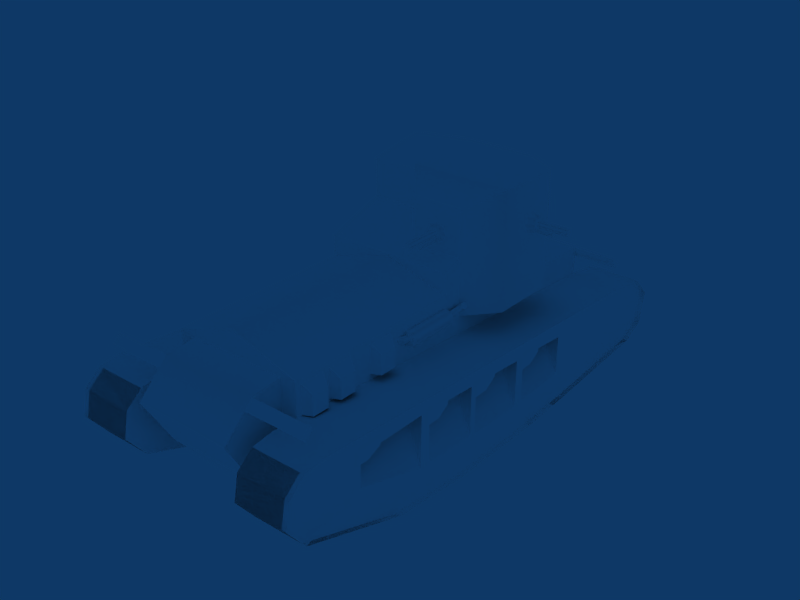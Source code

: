 # Source: MK_A_Whippet.blend  (saved by Blender 2.49.2; exported with 4.5.12 LTS)
import bpy
from mathutils import Matrix  # noqa: F401  (used for matrix-valued properties, if any)

bpy.ops.wm.read_factory_settings(use_empty=True)
scene = bpy.context.scene
scene.name = 'Scene'

# ---- collections
col_collection_1 = bpy.data.collections.new('Collection 1'); scene.collection.children.link(col_collection_1)

# ---- materials (node trees are filled in below, after node groups)
mat_default = bpy.data.materials.new('Default')
mat_default.alpha_threshold = 0.0
mat_default.diffuse_color = (1.0, 1.0, 1.0, 1.0)
mat_default.roughness = 0.5
mat_default.specular_intensity = 1.0

# ---- material node trees

# ---- world
world_world = bpy.data.worlds.new('World'); scene.world = world_world
world_world.color = (0.05656, 0.2208, 0.4)
world_world.use_sun_shadow = False
world_world.sun_shadow_jitter_overblur = 0.0
world_world.cycles.sampling_method = 'MANUAL'
world_world.cycles.sample_map_resolution = 256

# ---- meshes
me_tank = bpy.data.meshes.new('Tank')
me_tank.from_pydata([(-26.73, 82.3, 56.76), (-26.72, 9.32, 56.82), (-0.9162, 82.3, 64.62), (24.9, 82.3, 56.76), (-0.9162, 9.373, 64.62), (24.9, 9.373, 56.79), (-15.69, -58.09, 86.46), (-15.78, -58.07, 45.65), (13.4, -58.04, 45.65), (13.31, -58.04, 86.46), (-36.84, -11.0, 92.06), (-36.84, -11.0, 45.63), (-36.84, -37.32, 45.63), (-36.84, -37.32, 92.06), (-26.71, 1.358, 67.88), (-26.71, 1.234, 45.7), (-26.7, 1.313, 86.08), (-6.36, 1.356, 67.88), (-26.71, 1.358, 67.88), (-26.7, 1.313, 86.08), (-6.381, 1.313, 86.08), (-6.36, 1.356, 67.88), (-6.381, 1.313, 86.08), (3.378, -10.99, 92.06), (6.051, -14.39, 73.12), (24.93, -14.44, 73.14), (6.051, -14.39, 73.12), (6.042, -14.42, 88.32), (24.96, -14.45, 88.38), (13.4, -58.04, 45.65), (24.9, -42.74, 45.48), (24.9, -42.74, 90.6), (13.31, -58.04, 86.46), (24.96, -37.32, 92.06), (24.96, -14.45, 88.38), (6.042, -14.42, 88.32), (6.042, -14.42, 88.32), (6.146, -37.32, 92.06), (24.96, -37.32, 92.06), (13.31, -58.04, 86.46), (24.9, -42.74, 90.6), (24.96, -37.32, 92.06), (-15.69, -58.09, 86.46), (6.146, -37.32, 92.06), (-26.73, -76.03, 45.67), (-26.73, -76.03, 15.42), (24.9, -76.03, 15.42), (24.9, -76.03, 45.67), (-26.73, 82.3, 56.76), (-0.9162, 82.3, 64.62), (24.9, 82.3, 56.76), (24.9, 82.3, 15.42), (-26.73, 82.3, 15.42), (-36.84, -37.32, 92.06), (6.042, -14.42, 88.32), (6.042, -14.42, 92.16), (-20.66, 94.31, 22.38), (-20.66, 106.3, 42.67), (18.23, 106.3, 42.67), (18.23, 94.31, 22.38), (-20.66, 94.31, 54.58), (-20.66, 79.83, 55.99), (18.23, 79.83, 55.99), (18.23, 94.31, 54.58), (-20.66, 106.3, 42.67), (18.23, 106.3, 42.67), (-20.66, 79.83, 55.99), (-20.66, 94.31, 54.58), (-20.66, 106.3, 42.67), (-20.66, 79.83, 22.38), (-20.66, 94.31, 22.38), (18.23, 79.83, 22.38), (18.23, 94.31, 22.38), (18.23, 106.3, 42.67), (18.23, 79.83, 55.99), (18.23, 94.31, 54.58), (24.9, -42.74, 45.48), (24.9, -76.03, 45.67), (24.9, -76.03, 15.42), (24.96, -37.32, 92.06), (24.9, -42.74, 90.6), (24.9, -42.74, 45.48), (24.93, -14.44, 73.14), (24.96, -14.45, 88.38), (24.96, -37.32, 92.06), (24.9, -42.74, 45.48), (24.9, 9.373, 56.79), (24.9, 9.414, 65.2), (24.9, 9.373, 56.79), (24.9, 82.3, 56.76), (24.9, 82.3, 15.42), (24.39, 100.8, 43.02), (24.39, 107.2, 37.52), (24.39, 109.1, 27.74), (24.39, 101.4, 17.96), (24.39, 92.64, 44.27), (24.39, 57.7, 2.99), (24.39, 25.0, -0.06531), (24.39, -15.66, -0.1005), (24.39, -76.77, 33.86), (24.39, -87.01, 5.625), (24.39, -90.43, 31.86), (24.39, -98.32, 23.47), (24.39, -96.02, 10.79), (-26.67, -98.32, 23.47), (-26.67, -96.02, 10.79), (-26.67, -87.01, 5.625), (-26.67, -90.43, 31.86), (-26.67, -76.77, 33.86), (-26.67, 109.1, 27.74), (-26.67, 107.2, 37.52), (-26.67, 100.8, 43.02), (-26.67, 101.4, 17.96), (-26.67, 92.64, 44.27), (-26.67, 57.7, 2.99), (-26.67, 25.0, -0.06531), (-26.67, -15.66, -0.1005), (-15.78, -58.07, 45.65), (-15.69, -58.09, 86.46), (-36.84, -37.32, 92.06), (-26.73, -47.26, 45.67), (-36.84, -37.32, 45.63), (-15.78, -58.07, 45.65), (-26.73, -47.26, 45.67), (-26.73, -76.03, 45.67), (24.9, -76.03, 45.67), (24.9, -42.74, 45.48), (13.4, -58.04, 45.65), (-26.71, 9.414, 65.2), (-26.71, 1.358, 67.88), (-6.36, 1.356, 67.88), (24.9, 9.414, 65.2), (6.051, -14.39, 73.12), (24.93, -14.44, 73.14), (24.9, 9.373, 56.79), (-0.9162, 9.373, 64.62), (-26.71, 9.414, 65.2), (24.9, 9.414, 65.2), (-26.72, 9.32, 56.82), (-26.72, 9.32, 56.82), (-26.73, 82.3, 56.76), (-26.73, 82.3, 15.42), (-26.71, 1.358, 67.88), (-26.71, 9.414, 65.2), (-26.72, 9.32, 56.82), (-26.71, 1.234, 45.7), (-26.73, 82.3, 15.42), (-26.73, -47.26, 45.67), (-26.73, -76.03, 45.67), (-26.73, -76.03, 15.42), (-26.73, -76.03, 45.67), (41.5, 94.28, 54.53), (41.5, 93.09, 53.36), (41.5, 96.33, 50.07), (41.5, 97.52, 51.24), (-44.55, 94.28, 54.53), (-44.55, 97.52, 51.24), (-44.55, 96.33, 50.07), (-44.55, 93.09, 53.36), (-44.55, 93.09, 53.36), (-44.55, 96.33, 50.07), (41.5, 96.33, 50.07), (41.5, 93.09, 53.36), (-44.55, 94.28, 54.53), (-44.55, 93.09, 53.36), (41.5, 93.09, 53.36), (41.5, 94.28, 54.53), (-44.55, 97.52, 51.24), (-44.55, 94.28, 54.53), (41.5, 94.28, 54.53), (41.5, 97.52, 51.24), (-44.55, 96.33, 50.07), (-44.55, 97.52, 51.24), (41.5, 97.52, 51.24), (41.5, 96.33, 50.07), (41.5, -75.77, 45.44), (41.5, -79.01, 42.14), (41.5, -77.82, 40.97), (41.5, -74.58, 44.27), (-44.55, -75.77, 45.44), (-44.55, -74.58, 44.27), (-44.55, -77.82, 40.97), (-44.55, -79.01, 42.14), (-44.55, -74.58, 44.27), (41.5, -74.58, 44.27), (41.5, -77.82, 40.97), (-44.55, -77.82, 40.97), (-44.55, -75.77, 45.44), (41.5, -75.77, 45.44), (41.5, -74.58, 44.27), (-44.55, -74.58, 44.27), (-44.55, -79.01, 42.14), (41.5, -79.01, 42.14), (41.5, -75.77, 45.44), (-44.55, -75.77, 45.44), (-44.55, -77.82, 40.97), (41.5, -77.82, 40.97), (41.5, -79.01, 42.14), (-44.55, -79.01, 42.14), (-4.679, -66.85, 72.29), (-5.335, -66.85, 73.43), (-5.335, -55.51, 73.43), (-4.679, -55.51, 72.29), (-3.366, -66.85, 72.29), (-3.366, -55.51, 72.29), (-2.71, -66.85, 73.43), (-2.71, -55.51, 73.43), (-3.366, -66.85, 74.56), (-3.366, -55.51, 74.56), (-4.679, -66.85, 74.56), (-4.679, -55.51, 74.56), (-2.71, -66.85, 73.43), (-3.366, -66.85, 74.56), (-4.679, -66.85, 74.56), (-4.679, -66.85, 72.29), (-3.366, -66.85, 72.29), (-5.335, -66.85, 73.43), (-4.679, -72.69, 76.44), (-4.679, -55.51, 76.44), (-5.335, -55.51, 75.3), (-5.335, -72.69, 75.3), (-3.366, -72.69, 76.44), (-3.366, -55.51, 76.44), (-2.71, -72.69, 75.3), (-2.71, -55.51, 75.3), (-3.366, -72.69, 74.17), (-3.366, -55.51, 74.17), (-4.679, -72.69, 74.17), (-4.679, -55.51, 74.17), (-2.71, -72.69, 75.3), (-3.366, -72.69, 76.44), (-4.679, -72.69, 76.44), (-4.679, -72.69, 74.17), (-3.366, -72.69, 74.17), (-5.335, -72.69, 75.3), (-46.41, -25.83, 72.29), (-46.41, -25.18, 73.43), (-35.07, -25.21, 73.43), (-35.08, -25.86, 72.29), (-46.42, -27.15, 72.29), (-35.08, -27.18, 72.29), (-46.42, -27.8, 73.43), (-35.08, -27.83, 73.43), (-46.42, -27.15, 74.56), (-35.08, -27.18, 74.56), (-46.41, -25.83, 74.56), (-35.08, -25.86, 74.56), (-46.42, -27.8, 73.43), (-46.42, -27.15, 74.56), (-46.41, -25.83, 74.56), (-46.41, -25.83, 72.29), (-46.42, -27.15, 72.29), (-46.41, -25.18, 73.43), (-52.25, -25.82, 76.44), (-35.08, -25.86, 76.44), (-35.07, -25.21, 75.3), (-52.25, -25.16, 75.3), (-52.26, -27.13, 76.44), (-35.08, -27.18, 76.44), (-52.26, -27.79, 75.3), (-35.08, -27.83, 75.3), (-52.26, -27.13, 74.17), (-35.08, -27.18, 74.17), (-52.25, -25.82, 74.17), (-35.08, -25.86, 74.17), (-52.26, -27.79, 75.3), (-52.26, -27.13, 76.44), (-52.25, -25.82, 76.44), (-52.25, -25.82, 74.17), (-52.26, -27.13, 74.17), (-52.25, -25.16, 75.3), (-17.34, 12.05, 72.29), (-17.34, 0.7126, 72.29), (-18.0, 0.7126, 73.43), (-18.0, 12.05, 73.43), (-16.03, 12.05, 72.29), (-16.03, 0.7126, 72.29), (-15.37, 12.05, 73.43), (-15.37, 0.7126, 73.43), (-16.03, 12.05, 74.56), (-16.03, 0.7126, 74.56), (-17.34, 12.05, 74.56), (-17.34, 0.7126, 74.56), (-15.37, 12.05, 73.43), (-16.03, 12.05, 72.29), (-17.34, 12.05, 72.29), (-17.34, 12.05, 74.56), (-16.03, 12.05, 74.56), (-18.0, 12.05, 73.43), (-17.34, 17.89, 76.44), (-18.0, 17.89, 75.3), (-18.0, 0.7126, 75.3), (-17.34, 0.7126, 76.44), (-16.03, 17.89, 76.44), (-16.03, 0.7126, 76.44), (-15.37, 17.89, 75.3), (-15.37, 0.7126, 75.3), (-16.03, 17.89, 74.17), (-16.03, 0.7126, 74.17), (-17.34, 17.89, 74.17), (-17.34, 0.7126, 74.17), (-15.37, 17.89, 75.3), (-16.03, 17.89, 74.17), (-17.34, 17.89, 74.17), (-17.34, 17.89, 76.44), (-16.03, 17.89, 76.44), (-18.0, 17.89, 75.3), (34.86, -37.12, 72.29), (23.52, -37.15, 72.29), (23.52, -36.5, 73.43), (34.86, -36.47, 73.43), (34.87, -38.44, 72.29), (23.53, -38.47, 72.29), (34.87, -39.09, 73.43), (23.53, -39.12, 73.43), (34.87, -38.44, 74.56), (23.53, -38.47, 74.56), (34.86, -37.12, 74.56), (23.52, -37.15, 74.56), (34.87, -39.09, 73.43), (34.87, -38.44, 72.29), (34.86, -37.12, 72.29), (34.86, -37.12, 74.56), (34.87, -38.44, 74.56), (34.86, -36.47, 73.43), (40.7, -37.11, 76.44), (40.7, -36.45, 75.3), (23.52, -36.5, 75.3), (23.52, -37.15, 76.44), (40.71, -38.42, 76.44), (23.53, -38.47, 76.44), (40.71, -39.08, 75.3), (23.53, -39.12, 75.3), (40.71, -38.42, 74.17), (23.53, -38.47, 74.17), (40.7, -37.11, 74.17), (23.52, -37.15, 74.17), (40.71, -39.08, 75.3), (40.71, -38.42, 74.17), (40.7, -37.11, 74.17), (40.7, -37.11, 76.44), (40.71, -38.42, 76.44), (40.7, -36.45, 75.3), (-39.38, -28.77, 77.2), (-39.38, -26.67, 78.07), (-40.61, -26.66, 75.1), (-39.39, -29.64, 75.1), (-39.38, -28.77, 73.0), (-39.38, -26.67, 72.13), (-39.38, -24.57, 73.0), (-39.37, -23.69, 75.1), (-39.38, -24.57, 77.2), (-36.41, -29.65, 78.07), (-36.41, -26.67, 79.3), (-36.42, -30.88, 75.1), (-36.41, -29.65, 72.13), (-36.41, -26.67, 70.9), (-36.4, -23.7, 72.13), (-36.4, -22.47, 75.1), (-36.4, -23.7, 78.07), (-16.68, 2.74, 78.07), (-14.58, 2.74, 77.2), (-16.68, 3.971, 75.1), (-13.71, 2.74, 75.1), (-14.58, 2.74, 73.0), (-16.68, 2.74, 72.13), (-18.78, 2.74, 73.0), (-19.65, 2.74, 75.1), (-18.78, 2.74, 77.2), (-16.68, -0.2326, 79.3), (-13.71, -0.2326, 78.07), (-12.48, -0.2326, 75.1), (-13.71, -0.2326, 72.13), (-16.68, -0.2326, 70.9), (-19.65, -0.2326, 72.13), (-20.88, -0.2326, 75.1), (-19.65, -0.2326, 78.07), (-1.896, -59.61, 77.2), (-3.997, -59.61, 78.07), (-3.997, -60.84, 75.1), (-1.025, -59.61, 75.1), (-1.896, -59.61, 73.0), (-3.997, -59.61, 72.13), (-6.099, -59.61, 73.0), (-6.97, -59.61, 75.1), (-6.099, -59.61, 77.2), (-1.025, -56.63, 78.07), (-3.997, -56.63, 79.3), (0.206, -56.63, 75.1), (-1.025, -56.63, 72.13), (-3.997, -56.63, 70.9), (-6.97, -56.63, 72.13), (-8.201, -56.63, 75.1), (-6.97, -56.63, 78.07), (27.35, -37.64, 78.07), (27.36, -39.74, 77.2), (28.58, -37.63, 75.1), (27.36, -40.61, 75.1), (27.36, -39.74, 73.0), (27.35, -37.64, 72.13), (27.35, -35.54, 73.0), (27.35, -34.66, 75.1), (27.35, -35.54, 77.2), (24.38, -37.64, 79.3), (24.38, -40.62, 78.07), (24.39, -41.85, 75.1), (24.38, -40.62, 72.13), (24.38, -37.64, 70.9), (24.37, -34.67, 72.13), (24.37, -33.44, 75.1), (24.37, -34.67, 78.07), (-28.56, 32.22, 51.11), (-29.22, 32.22, 49.96), (-29.22, 30.02, 49.96), (-28.56, 30.02, 51.11), (-27.23, 32.22, 51.11), (-27.23, 30.02, 51.11), (-26.57, 32.22, 49.96), (-26.57, 30.02, 49.96), (-27.23, 32.22, 48.81), (-27.23, 30.02, 48.81), (-28.56, 32.22, 48.81), (-28.56, 30.02, 48.81), (-28.13, 33.76, 51.11), (-28.63, 34.19, 49.96), (-27.12, 32.9, 51.11), (-26.62, 32.47, 49.96), (-27.12, 32.9, 48.81), (-28.13, 33.76, 48.81), (-26.03, 34.57, 51.11), (-26.03, 35.13, 49.96), (-26.04, 33.44, 51.11), (-26.04, 32.87, 49.96), (-26.04, 33.44, 48.81), (-26.03, 34.57, 48.81), (-29.75, 30.82, 52.12), (-31.25, 30.82, 49.52), (-31.25, 9.949, 49.52), (-29.75, 9.949, 52.12), (-26.75, 30.82, 52.12), (-26.75, 9.949, 52.12), (-25.25, 30.82, 49.52), (-25.25, 9.949, 49.52), (-26.75, 30.82, 46.92), (-26.75, 9.949, 46.92), (-29.75, 30.82, 46.92), (-29.75, 9.949, 46.92), (-26.75, 9.949, 52.12), (-29.75, 9.949, 52.12), (-31.25, 9.949, 49.52), (-26.75, 9.949, 46.92), (-25.25, 9.949, 49.52), (-29.75, 9.949, 46.92), (-25.25, 30.82, 49.52), (-26.75, 30.82, 46.92), (-29.75, 30.82, 46.92), (-29.75, 30.82, 52.12), (-26.75, 30.82, 52.12), (-31.25, 30.82, 49.52), (27.72, 32.22, 51.11), (27.72, 30.02, 51.11), (28.38, 30.02, 49.96), (28.38, 32.22, 49.96), (26.39, 32.22, 51.11), (26.39, 30.02, 51.11), (25.73, 32.22, 49.96), (25.73, 30.02, 49.96), (26.39, 32.22, 48.81), (26.39, 30.02, 48.81), (27.72, 32.22, 48.81), (27.72, 30.02, 48.81), (27.29, 33.76, 51.11), (27.79, 34.19, 49.96), (26.28, 32.9, 51.11), (25.78, 32.47, 49.96), (26.28, 32.9, 48.81), (27.29, 33.76, 48.81), (25.19, 34.57, 51.11), (25.19, 35.13, 49.96), (25.2, 33.44, 51.11), (25.2, 32.87, 49.96), (25.2, 33.44, 48.81), (25.19, 34.57, 48.81), (28.91, 30.82, 52.12), (28.91, 9.949, 52.12), (30.41, 9.949, 49.52), (30.41, 30.82, 49.52), (25.91, 30.82, 52.12), (25.91, 9.949, 52.12), (24.41, 30.82, 49.52), (24.41, 9.949, 49.52), (25.91, 30.82, 46.92), (25.91, 9.949, 46.92), (28.91, 30.82, 46.92), (28.91, 9.949, 46.92), (25.91, 9.949, 52.12), (24.41, 9.949, 49.52), (25.91, 9.949, 46.92), (30.41, 9.949, 49.52), (28.91, 9.949, 52.12), (28.91, 9.949, 46.92), (24.41, 30.82, 49.52), (25.91, 30.82, 52.12), (28.91, 30.82, 52.12), (28.91, 30.82, 46.92), (25.91, 30.82, 46.92), (30.41, 30.82, 49.52), (28.0, 4.335, 48.6), (26.75, 4.259, 49.06), (26.36, 10.25, 48.59), (27.61, 10.19, 48.15), (29.01, 4.468, 49.45), (28.61, 10.32, 49.0), (28.77, 4.526, 50.75), (28.37, 10.52, 50.28), (27.52, 4.45, 51.21), (27.13, 10.59, 50.72), (26.52, 4.317, 50.36), (26.12, 10.46, 49.87), (28.41, 2.135, 49.13), (27.31, 1.447, 49.76), (29.13, 3.492, 49.63), (28.75, 4.162, 50.77), (27.65, 3.474, 51.4), (26.93, 2.117, 50.89), (29.65, 1.112, 50.26), (28.94, 0.2793, 51.24), (29.58, 2.76, 50.08), (28.81, 3.576, 50.86), (28.1, 2.743, 51.84), (28.17, 1.095, 52.03), (28.1, 2.743, 51.84), (28.17, 1.095, 52.03), (28.94, 0.2793, 51.24), (29.58, 2.76, 50.08), (28.81, 3.576, 50.86), (29.65, 1.112, 50.26), (-28.54, 4.335, 48.6), (-28.15, 10.19, 48.15), (-26.9, 10.25, 48.59), (-27.3, 4.259, 49.06), (-29.55, 4.468, 49.45), (-29.16, 10.32, 49.0), (-29.31, 4.526, 50.75), (-28.92, 10.52, 50.28), (-28.07, 4.45, 51.21), (-27.67, 10.59, 50.72), (-27.06, 4.317, 50.36), (-26.66, 10.46, 49.87), (-28.96, 2.135, 49.13), (-27.86, 1.447, 49.76), (-29.68, 3.492, 49.63), (-29.29, 4.162, 50.77), (-28.19, 3.474, 51.4), (-27.47, 2.117, 50.89), (-30.19, 1.112, 50.26), (-29.49, 0.2793, 51.24), (-30.13, 2.76, 50.08), (-29.35, 3.576, 50.86), (-28.64, 2.743, 51.84), (-28.71, 1.095, 52.03), (-28.64, 2.743, 51.84), (-29.35, 3.576, 50.86), (-30.13, 2.76, 50.08), (-29.49, 0.2793, 51.24), (-28.71, 1.095, 52.03), (-30.19, 1.112, 50.26), (45.72, 92.64, 44.27), (45.72, 100.8, 43.02), (24.39, 107.2, 37.52), (24.39, 100.8, 43.02), (45.72, 107.2, 37.52), (24.39, 101.4, 17.96), (24.39, 109.1, 27.74), (45.72, 109.1, 27.74), (24.39, 57.7, 2.99), (45.72, 101.4, 17.96), (45.72, 57.7, 2.99), (45.72, -87.01, 5.625), (45.72, -96.02, 10.79), (24.39, -96.02, 10.79), (24.39, -98.32, 23.47), (45.72, -98.32, 23.47), (24.39, -90.43, 31.86), (45.72, -90.43, 31.86), (24.39, -76.77, 33.86), (45.72, -76.77, 33.86), (24.39, 92.64, 44.27), (24.39, -15.66, -0.1005), (45.72, -15.66, -0.1005), (24.39, -87.01, 5.625), (-26.67, 107.2, 37.52), (-48.0, 107.2, 37.52), (-48.0, 100.8, 43.02), (-26.67, 100.8, 43.02), (-26.67, 109.1, 27.74), (-48.0, 101.4, 17.96), (-48.0, 109.1, 27.74), (-26.67, 57.7, 2.99), (-26.67, 101.4, 17.96), (-26.67, -87.01, 5.625), (-26.67, -96.02, 10.79), (-48.0, -96.02, 10.79), (-48.0, -87.01, 5.625), (-26.67, -98.32, 23.47), (-26.67, -90.43, 31.86), (-48.0, -90.43, 31.86), (-48.0, -98.32, 23.47), (-48.0, -76.77, 33.86), (-26.67, -76.77, 33.86), (-26.67, 92.64, 44.27), (-48.0, 92.64, 44.27), (-48.0, 57.7, 2.99), (-26.67, -15.66, -0.1005), (-48.0, -15.66, -0.1005), (43.82, 25.0, -0.06534), (43.82, 57.7, 2.99), (43.82, 101.4, 17.96), (43.82, 109.1, 27.74), (43.82, -87.01, 5.625), (43.82, -15.66, -0.1005), (43.82, -98.32, 23.47), (43.82, -96.02, 10.79), (43.82, -76.77, 33.86), (43.82, -90.43, 31.86), (43.82, 100.8, 43.02), (43.82, 92.64, 44.27), (43.82, 107.2, 37.52), (43.82, 75.23, 34.74), (43.82, 75.49, 22.92), (43.82, 45.94, 34.69), (43.82, 19.06, 32.65), (43.82, 41.86, 34.1), (43.82, -7.855, 30.52), (43.82, 16.51, 32.43), (43.82, -11.85, 30.52), (43.82, -11.85, 30.21), (43.82, -35.03, 28.68), (43.82, -35.02, 13.28), (43.82, -11.86, 11.92), (43.82, -7.848, 11.72), (43.82, 16.51, 12.52), (43.82, 19.06, 12.72), (43.82, 41.85, 14.05), (43.82, 46.06, 14.34), (35.87, -7.855, 30.52), (43.82, -7.855, 30.52), (43.82, -7.848, 11.72), (35.87, -7.855, 30.52), (43.82, -7.848, 11.72), (43.82, 16.51, 12.52), (35.87, 16.51, 32.43), (35.87, 16.51, 32.43), (43.82, 16.51, 12.52), (43.82, 16.51, 32.43), (36.51, -35.03, 28.68), (43.82, -35.03, 28.68), (43.82, -35.02, 13.28), (36.51, -35.03, 28.68), (43.82, -35.02, 13.28), (43.82, -11.86, 11.92), (36.51, -11.85, 30.52), (36.51, -11.85, 30.52), (43.82, -11.86, 11.92), (43.82, -11.85, 30.52), (36.32, 19.06, 32.65), (43.82, 19.06, 32.65), (43.82, 19.06, 12.72), (43.82, 19.06, 12.72), (43.82, 41.85, 14.05), (36.32, 41.85, 34.07), (36.32, 19.06, 32.65), (36.32, 41.85, 34.07), (43.82, 41.85, 14.05), (43.82, 41.86, 34.1), (43.82, 75.23, 34.74), (36.32, 75.14, 34.72), (43.82, 75.49, 22.92), (43.82, 75.49, 22.92), (36.32, 75.14, 34.72), (36.32, 45.86, 34.63), (43.82, 46.06, 14.34), (43.82, 46.06, 14.34), (36.32, 45.86, 34.63), (43.82, 45.94, 34.69), (44.2, -16.7, 25.4), (44.2, -10.24, 25.39), (44.2, -10.24, 31.4), (44.2, -21.64, 28.54), (44.2, -21.64, 31.4), (44.2, 10.57, 27.22), (44.2, 16.89, 27.28), (44.2, 16.89, 33.22), (44.2, 5.497, 33.22), (44.2, 5.497, 30.52), (44.2, 36.97, 29.06), (44.2, 43.43, 29.05), (44.2, 43.43, 35.06), (44.2, 32.03, 32.2), (44.2, 32.03, 35.06), (44.2, 71.79, 31.58), (44.2, 77.49, 31.58), (44.2, 77.49, 37.58), (44.2, 66.09, 37.58), (44.2, 66.09, 34.04), (-46.1, 41.86, 34.1), (-46.1, 45.94, 34.69), (-46.1, 46.06, 14.34), (-46.1, 41.85, 14.05), (-46.1, 16.51, 32.43), (-46.1, 19.06, 32.65), (-46.1, 19.06, 12.72), (-46.1, 16.51, 12.52), (-46.1, -11.85, 30.21), (-46.1, -7.855, 30.52), (-46.1, -7.848, 11.72), (-46.1, -11.86, 11.92), (-46.1, -11.85, 30.52), (-46.1, 109.1, 27.74), (-46.1, 75.49, 22.92), (-46.1, 75.23, 34.74), (-46.1, 107.2, 37.52), (-46.1, 92.64, 44.27), (-46.1, 100.8, 43.02), (-46.1, -90.43, 31.86), (-46.1, -76.77, 33.86), (-46.1, -35.03, 28.68), (-46.1, -35.02, 13.28), (-46.1, -96.02, 10.79), (-46.1, -98.32, 23.47), (-46.1, -15.66, -0.1005), (-46.1, -87.01, 5.625), (-46.1, 57.7, 2.99), (-46.1, 25.0, -0.06531), (-46.1, 101.4, 17.96), (-46.1, -7.855, 30.52), (-38.15, -7.855, 30.52), (-46.1, -7.848, 11.72), (-38.15, -7.855, 30.52), (-38.15, 16.51, 32.43), (-46.1, 16.51, 12.52), (-46.1, -7.848, 11.72), (-46.1, 16.51, 12.52), (-38.15, 16.51, 32.43), (-46.1, 16.51, 32.43), (-46.1, -35.03, 28.68), (-38.79, -35.03, 28.68), (-46.1, -35.02, 13.28), (-38.79, -35.03, 28.68), (-38.79, -11.85, 30.52), (-46.1, -11.86, 11.92), (-46.1, -35.02, 13.28), (-46.1, -11.86, 11.92), (-38.79, -11.85, 30.52), (-46.1, -11.85, 30.52), (-46.1, 19.06, 32.65), (-38.61, 19.06, 32.65), (-46.1, 19.06, 12.72), (-46.1, 19.06, 12.72), (-38.61, 19.06, 32.65), (-38.61, 41.85, 34.07), (-46.1, 41.85, 14.05), (-46.1, 41.85, 14.05), (-38.61, 41.85, 34.07), (-46.1, 41.86, 34.1), (-38.61, 75.14, 34.72), (-46.1, 75.23, 34.74), (-46.1, 75.49, 22.92), (-46.1, 75.49, 22.92), (-46.1, 46.06, 14.34), (-38.61, 45.86, 34.63), (-38.61, 75.14, 34.72), (-38.61, 45.86, 34.63), (-46.1, 46.06, 14.34), (-46.1, 45.94, 34.69), (-46.11, -16.7, 25.4), (-46.11, -21.64, 28.54), (-46.11, -21.64, 31.4), (-46.11, -10.24, 31.4), (-46.11, -10.24, 25.39), (-46.11, 10.57, 27.22), (-46.11, 5.497, 30.52), (-46.11, 5.497, 33.22), (-46.11, 16.89, 27.28), (-46.11, 16.89, 33.22), (-46.11, 36.97, 29.06), (-46.11, 32.03, 32.2), (-46.11, 32.03, 35.06), (-46.11, 43.43, 35.06), (-46.11, 43.43, 29.05), (-46.11, 71.79, 31.58), (-46.11, 66.09, 34.04), (-46.11, 66.09, 37.58), (-46.11, 77.49, 31.58), (-46.11, 77.49, 37.58), (-30.11, 46.77, 51.31), (-30.11, 46.77, 43.71), (-30.11, 40.14, 43.71), (-30.11, 40.14, 51.31), (-30.11, 46.77, 51.31), (-26.73, 48.39, 54.88), (-26.73, 48.39, 43.71), (-30.11, 46.77, 43.71), (-30.11, 40.14, 51.31), (-26.73, 38.52, 54.88), (-26.73, 48.39, 54.88), (-30.11, 46.77, 51.31), (-30.11, 40.14, 43.71), (-26.73, 38.52, 43.71), (-26.73, 38.52, 54.88), (-30.11, 40.14, 51.31), (-30.11, 59.36, 51.31), (-30.11, 65.99, 51.31), (-30.11, 65.99, 43.71), (-30.11, 59.36, 43.71), (-30.11, 59.36, 51.31), (-30.11, 59.36, 43.71), (-26.73, 57.74, 43.71), (-26.73, 57.74, 54.88), (-30.11, 65.99, 51.31), (-30.11, 59.36, 51.31), (-26.73, 57.74, 54.88), (-26.73, 67.61, 54.88), (-30.11, 65.99, 43.71), (-30.11, 65.99, 51.31), (-26.73, 67.61, 54.88), (-26.73, 67.61, 43.71), (-30.11, 78.43, 51.31), (-30.11, 78.43, 43.71), (-30.11, 71.79, 43.71), (-30.11, 71.79, 51.31), (-30.11, 78.43, 51.31), (-26.73, 80.04, 54.88), (-26.73, 80.04, 43.71), (-30.11, 78.43, 43.71), (-30.11, 71.79, 51.31), (-26.73, 70.18, 54.88), (-26.73, 80.04, 54.88), (-30.11, 78.43, 51.31), (-30.11, 71.79, 43.71), (-26.73, 70.18, 43.71), (-26.73, 70.18, 54.88), (-30.11, 71.79, 51.31), (28.12, 78.43, 51.31), (28.12, 71.79, 51.31), (28.12, 71.79, 43.71), (28.12, 78.43, 43.71), (28.12, 78.43, 51.31), (28.12, 78.43, 43.71), (24.74, 80.04, 43.71), (24.74, 80.04, 54.88), (28.12, 71.79, 51.31), (28.12, 78.43, 51.31), (24.74, 80.04, 54.88), (24.74, 70.18, 54.88), (28.12, 71.79, 43.71), (28.12, 71.79, 51.31), (24.74, 70.18, 54.88), (24.74, 70.18, 43.71), (28.12, 59.36, 51.31), (28.12, 59.36, 43.71), (28.12, 65.99, 43.71), (28.12, 65.99, 51.31), (28.12, 59.36, 51.31), (24.74, 57.74, 54.88), (24.74, 57.74, 43.71), (28.12, 59.36, 43.71), (28.12, 65.99, 51.31), (24.74, 67.61, 54.88), (24.74, 57.74, 54.88), (28.12, 59.36, 51.31), (28.12, 65.99, 43.71), (24.74, 67.61, 43.71), (24.74, 67.61, 54.88), (28.12, 65.99, 51.31), (28.12, 46.77, 51.31), (28.12, 40.14, 51.31), (28.12, 40.14, 43.71), (28.12, 46.77, 43.71), (28.12, 46.77, 51.31), (28.12, 46.77, 43.71), (24.74, 48.39, 43.71), (24.74, 48.39, 54.88), (28.12, 40.14, 51.31), (28.12, 46.77, 51.31), (24.74, 48.39, 54.88), (24.74, 38.52, 54.88), (28.12, 40.14, 43.71), (28.12, 40.14, 51.31), (24.74, 38.52, 54.88), (24.74, 38.52, 43.71), (6.042, -14.42, 92.16), (-36.84, -37.32, 92.06), (6.146, -37.32, 92.06), (-6.381, 1.313, 86.08), (3.378, -10.99, 92.06), (-36.84, -11.0, 92.06), (-26.7, 1.313, 86.08), (6.042, -14.42, 92.16), (6.042, -14.42, 88.32), (6.146, -37.32, 92.06), (45.74, 25.0, -0.06531), (45.74, -15.66, -0.1005), (24.41, -15.66, -0.1005), (24.41, 25.0, -0.06531), (-26.66, -15.66, -0.1005), (-47.98, -15.66, -0.1005), (-47.98, 25.0, -0.06533), (-26.66, 25.0, -0.06533), (-48.0, -15.66, -0.1005), (-26.67, -15.66, -0.1005), (-48.0, 57.7, 2.99), (-48.0, 25.0, -0.06531), (-26.67, 25.0, -0.06531), (-48.0, -98.32, 23.47), (-48.0, -90.43, 31.86), (-26.67, -90.43, 31.86), (-26.67, -98.32, 23.47), (-48.0, -87.01, 5.625), (-48.0, -96.02, 10.79), (-26.67, -96.02, 10.79), (-26.67, -87.01, 5.625), (-26.67, 101.4, 17.96), (-26.67, 57.7, 2.99), (-48.0, 109.1, 27.74), (-48.0, 101.4, 17.96), (-26.67, 109.1, 27.74), (-26.67, 100.8, 43.02), (-48.0, 100.8, 43.02), (-48.0, 107.2, 37.52), (-26.67, 107.2, 37.52), (24.39, -87.01, 5.625), (45.72, -15.66, -0.1005), (24.39, -15.66, -0.1005), (45.72, 25.0, -0.06534), (24.39, 25.0, -0.06533), (45.72, -90.43, 31.86), (24.39, -90.43, 31.86), (45.72, -98.32, 23.47), (24.39, -98.32, 23.47), (24.39, -96.02, 10.79), (45.72, -96.02, 10.79), (45.72, -87.01, 5.625), (45.72, 57.7, 2.99), (45.72, 101.4, 17.96), (24.39, 57.7, 2.99), (45.72, 109.1, 27.74), (24.39, 109.1, 27.74), (24.39, 101.4, 17.96), (45.72, 107.2, 37.52), (24.39, 100.8, 43.02), (24.39, 107.2, 37.52), (45.72, 100.8, 43.02)], [], [(2, 0, 1), (1, 4, 2), (3, 2, 4), (4, 5, 3), (6, 7, 8), (8, 9, 6), (10, 11, 12), (12, 13, 10), (14, 15, 11), (16, 14, 11), (10, 16, 11), (17, 18, 19), (19, 20, 17), (25, 26, 27), (27, 28, 25), (29, 30, 31), (31, 32, 29), (33, 34, 35), (36, 37, 38), (39, 40, 41), (42, 39, 41), (43, 53, 42), (43, 42, 41), (44, 45, 46), (46, 47, 44), (48, 49, 50), (48, 50, 51), (48, 51, 52), (56, 57, 58), (58, 59, 56), (60, 61, 62), (62, 63, 60), (64, 60, 63), (63, 65, 64), (66, 67, 68), (69, 66, 68), (69, 68, 70), (71, 72, 73), (74, 71, 73), (74, 73, 75), (76, 77, 78), (79, 80, 81), (82, 83, 84), (82, 84, 85), (86, 87, 82), (86, 82, 85), (88, 76, 78), (89, 88, 78), (90, 89, 78), (91, 92, 93), (91, 93, 94), (95, 91, 94), (95, 94, 96), (95, 96, 97), (95, 97, 98), (99, 95, 98), (99, 98, 100), (101, 99, 100), (102, 101, 100), (103, 102, 100), (104, 105, 106), (107, 104, 106), (108, 107, 106), (109, 110, 111), (112, 109, 111), (112, 111, 113), (114, 112, 113), (115, 114, 113), (116, 115, 113), (116, 113, 108), (116, 108, 106), (117, 118, 119), (120, 117, 119), (121, 120, 119), (122, 123, 124), (125, 126, 127), (125, 127, 122), (125, 122, 124), (128, 129, 130), (131, 128, 130), (131, 130, 132), (131, 132, 133), (137, 134, 135), (136, 137, 135), (138, 136, 135), (139, 140, 141), (142, 143, 144), (145, 142, 144), (145, 144, 146), (147, 145, 146), (148, 147, 146), (149, 150, 141), (151, 152, 153), (153, 154, 151), (155, 156, 157), (157, 158, 155), (159, 160, 161), (161, 162, 159), (163, 164, 165), (165, 166, 163), (167, 168, 169), (169, 170, 167), (171, 172, 173), (173, 174, 171), (175, 176, 177), (177, 178, 175), (179, 180, 181), (181, 182, 179), (183, 184, 185), (185, 186, 183), (187, 188, 189), (189, 190, 187), (191, 192, 193), (193, 194, 191), (195, 196, 197), (197, 198, 195), (199, 200, 201), (201, 202, 199), (203, 199, 202), (202, 204, 203), (205, 203, 204), (204, 206, 205), (207, 205, 206), (206, 208, 207), (209, 207, 208), (208, 210, 209), (200, 209, 210), (210, 201, 200), (211, 212, 213), (214, 215, 211), (214, 211, 213), (214, 213, 216), (217, 218, 219), (219, 220, 217), (221, 222, 218), (218, 217, 221), (223, 224, 222), (222, 221, 223), (225, 226, 224), (224, 223, 225), (227, 228, 226), (226, 225, 227), (220, 219, 228), (228, 227, 220), (229, 230, 231), (232, 233, 229), (232, 229, 231), (232, 231, 234), (235, 236, 237), (237, 238, 235), (239, 235, 238), (238, 240, 239), (241, 239, 240), (240, 242, 241), (243, 241, 242), (242, 244, 243), (245, 243, 244), (244, 246, 245), (236, 245, 246), (246, 237, 236), (247, 248, 249), (250, 251, 247), (250, 247, 249), (250, 249, 252), (253, 254, 255), (255, 256, 253), (257, 258, 254), (254, 253, 257), (259, 260, 258), (258, 257, 259), (261, 262, 260), (260, 259, 261), (263, 264, 262), (262, 261, 263), (256, 255, 264), (264, 263, 256), (265, 266, 267), (268, 269, 265), (268, 265, 267), (268, 267, 270), (271, 272, 273), (273, 274, 271), (275, 276, 272), (272, 271, 275), (277, 278, 276), (276, 275, 277), (279, 280, 278), (278, 277, 279), (281, 282, 280), (280, 279, 281), (274, 273, 282), (282, 281, 274), (283, 284, 285), (286, 287, 283), (286, 283, 285), (286, 285, 288), (289, 290, 291), (291, 292, 289), (293, 289, 292), (292, 294, 293), (295, 293, 294), (294, 296, 295), (297, 295, 296), (296, 298, 297), (299, 297, 298), (298, 300, 299), (290, 299, 300), (300, 291, 290), (301, 302, 303), (304, 305, 301), (304, 301, 303), (304, 303, 306), (307, 308, 309), (309, 310, 307), (311, 312, 308), (308, 307, 311), (313, 314, 312), (312, 311, 313), (315, 316, 314), (314, 313, 315), (317, 318, 316), (316, 315, 317), (310, 309, 318), (318, 317, 310), (319, 320, 321), (322, 323, 319), (322, 319, 321), (322, 321, 324), (325, 326, 327), (327, 328, 325), (329, 325, 328), (328, 330, 329), (331, 329, 330), (330, 332, 331), (333, 331, 332), (332, 334, 333), (335, 333, 334), (334, 336, 335), (326, 335, 336), (336, 327, 326), (337, 338, 339), (340, 341, 337), (340, 337, 339), (340, 339, 342), (343, 344, 345), (346, 343, 345), (347, 346, 345), (348, 347, 345), (349, 348, 345), (350, 349, 345), (351, 350, 345), (344, 351, 345), (344, 343, 352), (352, 353, 344), (343, 346, 354), (354, 352, 343), (346, 347, 355), (355, 354, 346), (347, 348, 356), (356, 355, 347), (348, 349, 357), (357, 356, 348), (349, 350, 358), (358, 357, 349), (350, 351, 359), (359, 358, 350), (351, 344, 353), (353, 359, 351), (360, 361, 362), (361, 363, 362), (363, 364, 362), (364, 365, 362), (365, 366, 362), (366, 367, 362), (367, 368, 362), (368, 360, 362), (360, 369, 370), (370, 361, 360), (361, 370, 371), (371, 363, 361), (363, 371, 372), (372, 364, 363), (364, 372, 373), (373, 365, 364), (365, 373, 374), (374, 366, 365), (366, 374, 375), (375, 367, 366), (367, 375, 376), (376, 368, 367), (368, 376, 369), (369, 360, 368), (377, 378, 379), (380, 377, 379), (381, 380, 379), (382, 381, 379), (383, 382, 379), (384, 383, 379), (385, 384, 379), (378, 385, 379), (378, 377, 386), (386, 387, 378), (377, 380, 388), (388, 386, 377), (380, 381, 389), (389, 388, 380), (381, 382, 390), (390, 389, 381), (382, 383, 391), (391, 390, 382), (383, 384, 392), (392, 391, 383), (384, 385, 393), (393, 392, 384), (385, 378, 387), (387, 393, 385), (394, 395, 396), (395, 397, 396), (397, 398, 396), (398, 399, 396), (399, 400, 396), (400, 401, 396), (401, 402, 396), (402, 394, 396), (394, 403, 404), (404, 395, 394), (395, 404, 405), (405, 397, 395), (397, 405, 406), (406, 398, 397), (398, 406, 407), (407, 399, 398), (399, 407, 408), (408, 400, 399), (400, 408, 409), (409, 401, 400), (401, 409, 410), (410, 402, 401), (402, 410, 403), (403, 394, 402), (411, 412, 413), (413, 414, 411), (415, 411, 414), (414, 416, 415), (417, 415, 416), (416, 418, 417), (419, 417, 418), (418, 420, 419), (421, 419, 420), (420, 422, 421), (412, 421, 422), (422, 413, 412), (423, 424, 412), (412, 411, 423), (425, 423, 411), (411, 415, 425), (426, 425, 415), (415, 417, 426), (427, 426, 417), (417, 419, 427), (428, 427, 419), (419, 421, 428), (424, 428, 421), (421, 412, 424), (429, 430, 424), (424, 423, 429), (431, 429, 423), (423, 425, 431), (432, 431, 425), (425, 426, 432), (433, 432, 426), (426, 427, 433), (434, 433, 427), (427, 428, 434), (430, 434, 428), (428, 424, 430), (435, 436, 437), (437, 438, 435), (439, 435, 438), (438, 440, 439), (441, 439, 440), (440, 442, 441), (443, 441, 442), (442, 444, 443), (445, 443, 444), (444, 446, 445), (436, 445, 446), (446, 437, 436), (447, 448, 449), (450, 451, 447), (450, 447, 449), (450, 449, 452), (453, 454, 455), (456, 457, 453), (456, 453, 455), (456, 455, 458), (459, 460, 461), (461, 462, 459), (463, 464, 460), (460, 459, 463), (465, 466, 464), (464, 463, 465), (467, 468, 466), (466, 465, 467), (469, 470, 468), (468, 467, 469), (462, 461, 470), (470, 469, 462), (471, 459, 462), (462, 472, 471), (473, 463, 459), (459, 471, 473), (474, 465, 463), (463, 473, 474), (475, 467, 465), (465, 474, 475), (476, 469, 467), (467, 475, 476), (472, 462, 469), (469, 476, 472), (477, 471, 472), (472, 478, 477), (479, 473, 471), (471, 477, 479), (480, 474, 473), (473, 479, 480), (481, 475, 474), (474, 480, 481), (482, 476, 475), (475, 481, 482), (478, 472, 476), (476, 482, 478), (483, 484, 485), (485, 486, 483), (487, 488, 484), (484, 483, 487), (489, 490, 488), (488, 487, 489), (491, 492, 490), (490, 489, 491), (493, 494, 492), (492, 491, 493), (486, 485, 494), (494, 493, 486), (495, 496, 497), (498, 499, 495), (498, 495, 497), (498, 497, 500), (501, 502, 503), (504, 505, 501), (504, 501, 503), (504, 503, 506), (507, 508, 509), (509, 510, 507), (511, 507, 510), (510, 512, 511), (513, 511, 512), (512, 514, 513), (515, 513, 514), (514, 516, 515), (517, 515, 516), (516, 518, 517), (508, 517, 518), (518, 509, 508), (519, 520, 508), (508, 507, 519), (521, 519, 507), (507, 511, 521), (522, 521, 511), (511, 513, 522), (523, 522, 513), (513, 515, 523), (524, 523, 515), (515, 517, 524), (520, 524, 517), (517, 508, 520), (525, 526, 520), (520, 519, 525), (527, 525, 519), (519, 521, 527), (528, 527, 521), (521, 522, 528), (529, 528, 522), (522, 523, 529), (530, 529, 523), (523, 524, 530), (526, 530, 524), (524, 520, 526), (531, 532, 533), (534, 535, 531), (534, 531, 533), (534, 533, 536), (537, 538, 539), (539, 540, 537), (541, 542, 538), (538, 537, 541), (543, 544, 542), (542, 541, 543), (545, 546, 544), (544, 543, 545), (547, 548, 546), (546, 545, 547), (540, 539, 548), (548, 547, 540), (549, 537, 540), (540, 550, 549), (551, 541, 537), (537, 549, 551), (552, 543, 541), (541, 551, 552), (553, 545, 543), (543, 552, 553), (554, 547, 545), (545, 553, 554), (550, 540, 547), (547, 554, 550), (555, 549, 550), (550, 556, 555), (557, 551, 549), (549, 555, 557), (558, 552, 551), (551, 557, 558), (559, 553, 552), (552, 558, 559), (560, 554, 553), (553, 559, 560), (556, 550, 554), (554, 560, 556), (561, 562, 563), (564, 565, 561), (564, 561, 563), (564, 563, 566), (570, 587, 567), (567, 568, 570), (569, 570, 568), (568, 571, 569), (573, 569, 571), (571, 574, 573), (572, 573, 574), (574, 576, 572), (575, 572, 576), (576, 577, 575), (590, 578, 579), (579, 580, 590), (580, 579, 582), (582, 581, 580), (581, 582, 584), (584, 583, 581), (583, 584, 586), (586, 585, 583), (585, 586, 567), (567, 587, 585), (588, 589, 578), (578, 590, 588), (594, 593, 611), (611, 610, 594), (591, 592, 593), (593, 594, 591), (595, 597, 592), (592, 591, 595), (599, 596, 597), (597, 595, 599), (598, 612, 596), (596, 599, 598), (600, 601, 602), (602, 603, 600), (601, 604, 607), (607, 602, 601), (604, 605, 606), (606, 607, 604), (605, 609, 608), (608, 606, 605), (609, 610, 611), (611, 608, 609), (613, 600, 603), (603, 614, 613), (615, 616, 617), (615, 617, 618), (619, 620, 615), (621, 622, 619), (621, 619, 615), (623, 624, 621), (625, 626, 623), (625, 623, 621), (618, 627, 625), (628, 629, 618), (628, 618, 625), (630, 628, 625), (631, 632, 630), (631, 630, 625), (633, 634, 631), (635, 636, 633), (635, 633, 631), (635, 631, 625), (637, 635, 625), (637, 625, 621), (638, 637, 621), (638, 621, 615), (639, 638, 615), (633, 636, 639), (640, 633, 639), (640, 639, 615), (641, 640, 615), (631, 634, 641), (642, 631, 641), (643, 642, 641), (643, 641, 615), (630, 632, 643), (644, 630, 643), (644, 643, 615), (644, 615, 618), (644, 618, 629), (645, 646, 647), (648, 649, 650), (650, 651, 648), (652, 653, 654), (655, 656, 657), (658, 659, 660), (660, 661, 658), (662, 663, 664), (665, 666, 667), (668, 669, 670), (670, 671, 668), (672, 673, 674), (675, 676, 677), (678, 679, 680), (680, 681, 678), (682, 683, 684), (685, 686, 687), (688, 685, 687), (688, 687, 689), (690, 691, 692), (693, 694, 690), (693, 690, 692), (695, 696, 697), (698, 695, 697), (698, 697, 699), (700, 701, 702), (703, 704, 700), (703, 700, 702), (705, 706, 707), (708, 705, 707), (709, 710, 711), (712, 709, 711), (712, 711, 708), (713, 714, 715), (716, 713, 715), (714, 713, 717), (709, 714, 717), (710, 709, 717), (706, 705, 710), (706, 710, 717), (718, 719, 720), (721, 718, 720), (721, 720, 706), (722, 723, 721), (724, 725, 722), (724, 722, 721), (724, 721, 706), (724, 706, 717), (724, 717, 726), (724, 726, 727), (728, 729, 724), (730, 731, 728), (730, 728, 724), (730, 724, 727), (730, 727, 716), (730, 716, 715), (730, 715, 712), (730, 712, 708), (730, 708, 707), (732, 733, 730), (734, 732, 730), (734, 730, 707), (734, 707, 719), (718, 734, 719), (735, 736, 737), (738, 739, 740), (740, 741, 738), (742, 743, 744), (745, 746, 747), (748, 749, 750), (750, 751, 748), (752, 753, 754), (755, 756, 757), (758, 759, 760), (760, 761, 758), (762, 763, 764), (765, 766, 767), (768, 769, 770), (770, 771, 768), (772, 773, 774), (775, 776, 777), (778, 779, 775), (778, 775, 777), (780, 781, 782), (783, 780, 782), (783, 782, 784), (785, 786, 787), (788, 789, 785), (788, 785, 787), (790, 791, 792), (793, 790, 792), (793, 792, 794), (795, 796, 797), (797, 798, 795), (799, 800, 801), (801, 802, 799), (803, 804, 805), (805, 806, 803), (807, 808, 809), (809, 810, 807), (811, 812, 813), (813, 814, 811), (815, 816, 817), (817, 818, 815), (819, 820, 821), (821, 822, 819), (823, 824, 825), (825, 826, 823), (827, 828, 829), (829, 830, 827), (831, 832, 833), (833, 834, 831), (835, 836, 837), (837, 838, 835), (839, 840, 841), (841, 842, 839), (843, 844, 845), (845, 846, 843), (847, 848, 849), (849, 850, 847), (851, 852, 853), (853, 854, 851), (855, 856, 857), (857, 858, 855), (859, 860, 861), (861, 862, 859), (863, 864, 865), (865, 866, 863), (867, 868, 869), (869, 870, 867), (871, 872, 873), (873, 874, 871), (875, 876, 877), (877, 878, 875), (879, 880, 881), (881, 882, 879), (883, 884, 885), (885, 886, 883), (887, 888, 889), (889, 890, 887), (895, 893, 891), (895, 892, 893), (895, 896, 892), (895, 894, 897), (897, 896, 895), (22, 23, 55), (22, 55, 21), (55, 54, 24), (55, 24, 21), (900, 899, 898), (902, 901, 904), (904, 903, 902), (906, 905, 908), (908, 907, 906), (918, 910, 909), (910, 918, 921), (911, 913, 923), (913, 911, 912), (915, 917, 914), (917, 915, 916), (914, 920, 919), (920, 914, 917), (919, 921, 918), (921, 919, 920), (925, 923, 922), (923, 925, 911), (924, 922, 926), (922, 924, 925), (929, 926, 930), (926, 929, 924), (928, 930, 927), (930, 928, 929), (942, 933, 931), (933, 942, 932), (943, 935, 934), (935, 943, 945), (936, 939, 937), (939, 936, 938), (938, 940, 939), (940, 938, 941), (941, 931, 940), (931, 941, 942), (944, 945, 943), (945, 944, 948), (946, 948, 944), (948, 946, 947), (949, 947, 946), (947, 949, 951), (952, 951, 949), (951, 952, 950)])
me_tank.polygons.foreach_set('use_smooth', [True] * 802)
_uv = me_tank.uv_layers.new(name='UVTex')
_uv.uv.foreach_set('vector', [0.6407, 0.3207, 0.6407, 0.4238, 0.3492, 0.4238, 0.3492, 0.4238, 0.3494, 0.3207, 0.6407, 0.3207, 0.6407, 0.2176, 0.6407, 0.3207, 0.3494, 0.3207, 0.3494, 0.3207, 0.3494, 0.2176, 0.6407, 0.2176, 0.444, 0.8369, 0.4436, 0.659, 0.5708, 0.659, 0.5708, 0.659, 0.5704, 0.8369, 0.444, 0.8369, 0.7729, 0.861, 0.7729, 0.6503, 0.8923, 0.6503, 0.8923, 0.6503, 0.8923, 0.861, 0.7729, 0.861, 0.7168, 0.7513, 0.7174, 0.6506, 0.7729, 0.6503, 0.717, 0.8338, 0.7168, 0.7513, 0.7729, 0.6503, 0.7729, 0.861, 0.717, 0.8338, 0.7729, 0.6503, 0.4288, 0.7505, 0.3266, 0.7505, 0.3266, 0.8419, 0.3266, 0.8419, 0.4287, 0.8419, 0.4288, 0.7505, 0.8603, 0.2394, 0.7873, 0.2393, 0.7872, 0.2981, 0.7872, 0.2981, 0.8605, 0.2983, 0.8603, 0.2394, 0.09929, 0.5873, 0.1729, 0.5865, 0.1729, 0.8036, 0.1729, 0.8036, 0.09929, 0.7837, 0.09929, 0.5873, 0.159, 0.4215, 0.2422, 0.4215, 0.2423, 0.357, 0.2423, 0.357, 0.159, 0.3531, 0.159, 0.4215, 0.08361, 0.3791, 0.1393, 0.4213, 0.159, 0.4215, 0.08342, 0.2737, 0.08361, 0.3791, 0.159, 0.4215, 0.159, 0.3531, 0.159, 0.1968, 0.08342, 0.2737, 0.159, 0.3531, 0.08342, 0.2737, 0.159, 0.4215, 0.8767, 0.2764, 0.9871, 0.2764, 0.9871, 0.465, 0.9871, 0.465, 0.8766, 0.465, 0.8767, 0.2764, 0.6086, 0.6602, 0.5904, 0.72, 0.6086, 0.7797, 0.6086, 0.6602, 0.6086, 0.7797, 0.7043, 0.7797, 0.6086, 0.6602, 0.7043, 0.7797, 0.7043, 0.6602, 0.6753, 0.6819, 0.6289, 0.6819, 0.6289, 0.7586, 0.6289, 0.7586, 0.6753, 0.7586, 0.6753, 0.6819, 0.6964, 0.3996, 0.6309, 0.3996, 0.6309, 0.2443, 0.6309, 0.2443, 0.6964, 0.2443, 0.6964, 0.3996, 0.7685, 0.3996, 0.6964, 0.3996, 0.6964, 0.2443, 0.6964, 0.2443, 0.7685, 0.2443, 0.7685, 0.3996, 0.7626, 0.6371, 0.8323, 0.6303, 0.8899, 0.573, 0.7626, 0.4754, 0.7626, 0.6371, 0.8899, 0.573, 0.7626, 0.4754, 0.8899, 0.573, 0.8323, 0.4754, 0.7626, 0.4754, 0.8323, 0.4754, 0.8899, 0.573, 0.7626, 0.6371, 0.7626, 0.4754, 0.8899, 0.573, 0.7626, 0.6371, 0.8899, 0.573, 0.8323, 0.6303, 0.1729, 0.5865, 0.01272, 0.5874, 0.01272, 0.4419, 0.199, 0.8107, 0.1729, 0.8036, 0.1729, 0.5865, 0.3091, 0.7196, 0.309, 0.7929, 0.199, 0.8107, 0.3091, 0.7196, 0.199, 0.8107, 0.1729, 0.5865, 0.4236, 0.6409, 0.4238, 0.6814, 0.3091, 0.7196, 0.4236, 0.6409, 0.3091, 0.7196, 0.1729, 0.5865, 0.4236, 0.6409, 0.1729, 0.5865, 0.01272, 0.4419, 0.7745, 0.6408, 0.4236, 0.6409, 0.01272, 0.4419, 0.7745, 0.4419, 0.7745, 0.6408, 0.01272, 0.4419, 0.9494, 0.2145, 0.9797, 0.1885, 0.9884, 0.1423, 0.9494, 0.2145, 0.9884, 0.1423, 0.9522, 0.09609, 0.9108, 0.2205, 0.9494, 0.2145, 0.9522, 0.09609, 0.9108, 0.2205, 0.9522, 0.09609, 0.7456, 0.02531, 0.9108, 0.2205, 0.7456, 0.02531, 0.591, 0.01086, 0.9108, 0.2205, 0.591, 0.01086, 0.3988, 0.0107, 0.1099, 0.1713, 0.9108, 0.2205, 0.3988, 0.0107, 0.1099, 0.1713, 0.3988, 0.0107, 0.06146, 0.03776, 0.04528, 0.1618, 0.1099, 0.1713, 0.06146, 0.03776, 0.007982, 0.1221, 0.04528, 0.1618, 0.06146, 0.03776, 0.01883, 0.06218, 0.007982, 0.1221, 0.06146, 0.03776, 0.007982, 0.1221, 0.01883, 0.06218, 0.06146, 0.03776, 0.04528, 0.1618, 0.007982, 0.1221, 0.06146, 0.03776, 0.1099, 0.1713, 0.04528, 0.1618, 0.06146, 0.03776, 0.9884, 0.1423, 0.9797, 0.1885, 0.9494, 0.2145, 0.9522, 0.09609, 0.9884, 0.1423, 0.9494, 0.2145, 0.9522, 0.09609, 0.9494, 0.2145, 0.9108, 0.2205, 0.7456, 0.02531, 0.9522, 0.09609, 0.9108, 0.2205, 0.591, 0.01086, 0.7456, 0.02531, 0.9108, 0.2205, 0.3988, 0.0107, 0.591, 0.01086, 0.9108, 0.2205, 0.3988, 0.0107, 0.9108, 0.2205, 0.1099, 0.1713, 0.3988, 0.0107, 0.1099, 0.1713, 0.06146, 0.03776, 0.9864, 0.6504, 0.9865, 0.8356, 0.8923, 0.861, 0.9374, 0.6505, 0.9864, 0.6504, 0.8923, 0.861, 0.8923, 0.6503, 0.9374, 0.6505, 0.8923, 0.861, 0.08352, 0.2734, 0.1228, 0.2335, 0.01817, 0.2335, 0.01817, 0.4213, 0.1393, 0.4213, 0.08361, 0.3795, 0.01817, 0.4213, 0.08361, 0.3795, 0.08352, 0.2734, 0.01817, 0.4213, 0.08352, 0.2734, 0.01817, 0.2335, 0.3289, 0.2336, 0.3027, 0.2336, 0.3027, 0.3092, 0.3289, 0.4213, 0.3289, 0.2336, 0.3027, 0.3092, 0.3289, 0.4213, 0.3027, 0.3092, 0.2424, 0.357, 0.3289, 0.4213, 0.2424, 0.357, 0.2422, 0.4214, 0.3496, 0.2176, 0.3494, 0.2176, 0.3494, 0.3207, 0.3496, 0.4238, 0.3496, 0.2176, 0.3494, 0.3207, 0.3492, 0.4238, 0.3496, 0.4238, 0.3494, 0.3207, 0.4234, 0.6411, 0.7745, 0.6408, 0.7745, 0.4419, 0.3851, 0.6943, 0.4238, 0.6814, 0.4234, 0.6411, 0.3845, 0.5876, 0.3851, 0.6943, 0.4234, 0.6411, 0.3845, 0.5876, 0.4234, 0.6411, 0.7745, 0.4419, 0.1512, 0.5874, 0.3845, 0.5876, 0.7745, 0.4419, 0.01272, 0.5874, 0.1512, 0.5874, 0.7745, 0.4419, 0.01272, 0.4419, 0.01272, 0.5874, 0.7745, 0.4419, 0.02803, 0.6021, 0.02453, 0.6021, 0.01465, 0.6021, 0.01465, 0.6021, 0.01816, 0.6021, 0.02803, 0.6021, 0.02803, 0.8598, 0.01816, 0.8598, 0.01465, 0.8598, 0.01465, 0.8598, 0.02453, 0.8598, 0.02803, 0.8598, 0.02453, 0.8598, 0.01465, 0.8598, 0.01465, 0.6021, 0.01465, 0.6021, 0.02453, 0.6021, 0.02453, 0.8598, 0.02803, 0.8598, 0.02453, 0.8598, 0.02453, 0.6021, 0.02453, 0.6021, 0.02803, 0.6021, 0.02803, 0.8598, 0.01816, 0.8598, 0.02803, 0.8598, 0.02803, 0.6021, 0.02803, 0.6021, 0.01816, 0.6021, 0.01816, 0.8598, 0.01465, 0.8598, 0.01816, 0.8598, 0.01816, 0.6021, 0.01816, 0.6021, 0.01465, 0.6021, 0.01465, 0.8598, 0.02803, 0.6021, 0.01815, 0.6021, 0.01465, 0.6021, 0.01465, 0.6021, 0.02452, 0.6021, 0.02803, 0.6021, 0.02803, 0.8598, 0.02452, 0.8598, 0.01465, 0.8598, 0.01465, 0.8598, 0.01815, 0.8598, 0.02803, 0.8598, 0.02452, 0.8598, 0.02452, 0.6021, 0.01465, 0.6021, 0.01465, 0.6021, 0.01465, 0.8598, 0.02452, 0.8598, 0.02803, 0.8598, 0.02803, 0.6021, 0.02452, 0.6021, 0.02452, 0.6021, 0.02452, 0.8598, 0.02803, 0.8598, 0.01815, 0.8598, 0.01815, 0.6021, 0.02803, 0.6021, 0.02803, 0.6021, 0.02803, 0.8598, 0.01815, 0.8598, 0.01465, 0.8598, 0.01465, 0.6021, 0.01815, 0.6021, 0.01815, 0.6021, 0.01815, 0.8598, 0.01465, 0.8598, 0.9341, 0.2588, 0.9341, 0.2615, 0.9798, 0.2615, 0.9798, 0.2615, 0.9798, 0.2588, 0.9341, 0.2588, 0.9341, 0.2535, 0.9341, 0.2588, 0.9798, 0.2588, 0.9798, 0.2588, 0.9798, 0.2535, 0.9341, 0.2535, 0.9341, 0.2509, 0.9341, 0.2535, 0.9798, 0.2535, 0.9798, 0.2535, 0.9798, 0.2509, 0.9341, 0.2509, 0.9341, 0.2482, 0.9341, 0.2509, 0.9798, 0.2509, 0.9798, 0.2509, 0.9798, 0.2482, 0.9341, 0.2482, 0.9341, 0.2429, 0.9341, 0.2482, 0.9798, 0.2482, 0.9798, 0.2482, 0.9798, 0.2429, 0.9341, 0.2429, 0.9341, 0.2403, 0.9341, 0.2429, 0.9798, 0.2429, 0.9798, 0.2429, 0.9798, 0.2403, 0.9341, 0.2403, 0.9295, 0.2509, 0.9249, 0.2535, 0.9249, 0.2588, 0.9341, 0.2588, 0.9341, 0.2535, 0.9295, 0.2509, 0.9341, 0.2588, 0.9295, 0.2509, 0.9249, 0.2588, 0.9341, 0.2588, 0.9249, 0.2588, 0.9295, 0.2615, 0.9097, 0.2432, 0.979, 0.2432, 0.979, 0.2406, 0.979, 0.2406, 0.9097, 0.2406, 0.9097, 0.2432, 0.9097, 0.2485, 0.979, 0.2485, 0.979, 0.2432, 0.979, 0.2432, 0.9097, 0.2432, 0.9097, 0.2485, 0.9097, 0.2512, 0.979, 0.2512, 0.979, 0.2485, 0.979, 0.2485, 0.9097, 0.2485, 0.9097, 0.2512, 0.9097, 0.2538, 0.979, 0.2538, 0.979, 0.2512, 0.979, 0.2512, 0.9097, 0.2512, 0.9097, 0.2538, 0.9097, 0.2591, 0.979, 0.2591, 0.979, 0.2538, 0.979, 0.2538, 0.9097, 0.2538, 0.9097, 0.2591, 0.9097, 0.2618, 0.979, 0.2618, 0.979, 0.2591, 0.979, 0.2591, 0.9097, 0.2591, 0.9097, 0.2618, 0.9051, 0.2512, 0.9005, 0.2538, 0.9005, 0.2591, 0.9097, 0.2591, 0.9097, 0.2538, 0.9051, 0.2512, 0.9097, 0.2591, 0.9051, 0.2512, 0.9005, 0.2591, 0.9097, 0.2591, 0.9005, 0.2591, 0.9051, 0.2618, 0.934, 0.2481, 0.9339, 0.2507, 0.9797, 0.2508, 0.9797, 0.2508, 0.9797, 0.2482, 0.934, 0.2481, 0.934, 0.2428, 0.934, 0.2481, 0.9797, 0.2482, 0.9797, 0.2482, 0.9797, 0.2429, 0.934, 0.2428, 0.934, 0.2401, 0.934, 0.2428, 0.9797, 0.2429, 0.9797, 0.2429, 0.9797, 0.2402, 0.934, 0.2401, 0.9339, 0.2587, 0.9339, 0.2613, 0.9797, 0.2614, 0.9797, 0.2614, 0.9797, 0.2588, 0.9339, 0.2587, 0.9339, 0.2534, 0.9339, 0.2587, 0.9797, 0.2588, 0.9797, 0.2588, 0.9797, 0.2535, 0.9339, 0.2534, 0.9339, 0.2507, 0.9339, 0.2534, 0.9797, 0.2535, 0.9797, 0.2535, 0.9797, 0.2508, 0.9339, 0.2507, 0.9293, 0.2613, 0.9339, 0.2587, 0.9339, 0.2534, 0.9248, 0.2533, 0.9248, 0.2586, 0.9293, 0.2613, 0.9248, 0.2533, 0.9293, 0.2613, 0.9339, 0.2534, 0.9248, 0.2533, 0.9339, 0.2534, 0.9294, 0.2507, 0.9097, 0.2434, 0.979, 0.2432, 0.979, 0.2406, 0.979, 0.2406, 0.9097, 0.2408, 0.9097, 0.2434, 0.9097, 0.2487, 0.979, 0.2485, 0.979, 0.2432, 0.979, 0.2432, 0.9097, 0.2434, 0.9097, 0.2487, 0.9097, 0.2514, 0.979, 0.2512, 0.979, 0.2485, 0.979, 0.2485, 0.9097, 0.2487, 0.9097, 0.2514, 0.9097, 0.254, 0.979, 0.2538, 0.979, 0.2512, 0.979, 0.2512, 0.9097, 0.2514, 0.9097, 0.254, 0.9098, 0.2593, 0.9791, 0.2591, 0.979, 0.2538, 0.979, 0.2538, 0.9097, 0.254, 0.9098, 0.2593, 0.9098, 0.2619, 0.9791, 0.2618, 0.9791, 0.2591, 0.9791, 0.2591, 0.9098, 0.2593, 0.9098, 0.2619, 0.9051, 0.2514, 0.9006, 0.254, 0.9006, 0.2593, 0.9098, 0.2593, 0.9097, 0.254, 0.9051, 0.2514, 0.9098, 0.2593, 0.9051, 0.2514, 0.9006, 0.2593, 0.9098, 0.2593, 0.9006, 0.2593, 0.9052, 0.262, 0.9338, 0.2428, 0.9796, 0.2428, 0.9796, 0.2402, 0.9796, 0.2402, 0.9338, 0.2402, 0.9338, 0.2428, 0.9338, 0.2481, 0.9796, 0.2481, 0.9796, 0.2428, 0.9796, 0.2428, 0.9338, 0.2428, 0.9338, 0.2481, 0.9338, 0.2508, 0.9796, 0.2508, 0.9796, 0.2481, 0.9796, 0.2481, 0.9338, 0.2481, 0.9338, 0.2508, 0.9338, 0.2534, 0.9796, 0.2534, 0.9796, 0.2508, 0.9796, 0.2508, 0.9338, 0.2508, 0.9338, 0.2534, 0.9338, 0.2587, 0.9796, 0.2587, 0.9796, 0.2534, 0.9796, 0.2534, 0.9338, 0.2534, 0.9338, 0.2587, 0.9338, 0.2614, 0.9796, 0.2614, 0.9796, 0.2587, 0.9796, 0.2587, 0.9338, 0.2587, 0.9338, 0.2614, 0.9293, 0.2508, 0.9247, 0.2534, 0.9247, 0.2587, 0.9338, 0.2587, 0.9338, 0.2534, 0.9293, 0.2508, 0.9338, 0.2587, 0.9293, 0.2508, 0.9247, 0.2587, 0.9338, 0.2587, 0.9247, 0.2587, 0.9293, 0.2614, 0.9097, 0.2591, 0.9097, 0.2618, 0.979, 0.2618, 0.979, 0.2618, 0.979, 0.2591, 0.9097, 0.2591, 0.9097, 0.2538, 0.9097, 0.2591, 0.979, 0.2591, 0.979, 0.2591, 0.979, 0.2538, 0.9097, 0.2538, 0.9097, 0.2512, 0.9097, 0.2538, 0.979, 0.2538, 0.979, 0.2538, 0.979, 0.2512, 0.9097, 0.2512, 0.9097, 0.2485, 0.9097, 0.2512, 0.979, 0.2512, 0.979, 0.2512, 0.979, 0.2485, 0.9097, 0.2485, 0.9097, 0.2432, 0.9097, 0.2485, 0.979, 0.2485, 0.979, 0.2485, 0.979, 0.2432, 0.9097, 0.2432, 0.9097, 0.2406, 0.9097, 0.2432, 0.979, 0.2432, 0.979, 0.2432, 0.979, 0.2406, 0.9097, 0.2406, 0.9051, 0.2512, 0.9005, 0.2538, 0.9005, 0.2591, 0.9097, 0.2591, 0.9097, 0.2538, 0.9051, 0.2512, 0.9097, 0.2591, 0.9051, 0.2512, 0.9005, 0.2591, 0.9097, 0.2591, 0.9005, 0.2591, 0.9051, 0.2618, 0.9339, 0.2535, 0.9797, 0.2534, 0.9797, 0.2508, 0.9797, 0.2508, 0.9339, 0.2509, 0.9339, 0.2535, 0.934, 0.2588, 0.9797, 0.2587, 0.9797, 0.2534, 0.9797, 0.2534, 0.9339, 0.2535, 0.934, 0.2588, 0.934, 0.2615, 0.9797, 0.2614, 0.9797, 0.2587, 0.9797, 0.2587, 0.934, 0.2588, 0.934, 0.2615, 0.9339, 0.2429, 0.9797, 0.2428, 0.9797, 0.2402, 0.9797, 0.2402, 0.9339, 0.2403, 0.9339, 0.2429, 0.9339, 0.2482, 0.9797, 0.2481, 0.9797, 0.2428, 0.9797, 0.2428, 0.9339, 0.2429, 0.9339, 0.2482, 0.9339, 0.2509, 0.9797, 0.2508, 0.9797, 0.2481, 0.9797, 0.2481, 0.9339, 0.2482, 0.9339, 0.2509, 0.9294, 0.2615, 0.934, 0.2588, 0.9339, 0.2535, 0.9248, 0.2536, 0.9248, 0.2589, 0.9294, 0.2615, 0.9248, 0.2536, 0.9294, 0.2615, 0.9339, 0.2535, 0.9248, 0.2536, 0.9339, 0.2535, 0.9294, 0.2509, 0.9096, 0.2589, 0.9096, 0.2616, 0.979, 0.2618, 0.979, 0.2618, 0.979, 0.2591, 0.9096, 0.2589, 0.9097, 0.2536, 0.9096, 0.2589, 0.979, 0.2591, 0.979, 0.2591, 0.979, 0.2538, 0.9097, 0.2536, 0.9097, 0.251, 0.9097, 0.2536, 0.979, 0.2538, 0.979, 0.2538, 0.979, 0.2512, 0.9097, 0.251, 0.9097, 0.2483, 0.9097, 0.251, 0.979, 0.2512, 0.979, 0.2512, 0.979, 0.2485, 0.9097, 0.2483, 0.9097, 0.243, 0.9097, 0.2483, 0.979, 0.2485, 0.979, 0.2485, 0.979, 0.2432, 0.9097, 0.243, 0.9097, 0.2404, 0.9097, 0.243, 0.979, 0.2432, 0.979, 0.2432, 0.979, 0.2406, 0.9097, 0.2404, 0.9051, 0.251, 0.9005, 0.2536, 0.9005, 0.2589, 0.9096, 0.2589, 0.9097, 0.2536, 0.9051, 0.251, 0.9096, 0.2589, 0.9051, 0.251, 0.9005, 0.2589, 0.9096, 0.2589, 0.9005, 0.2589, 0.9051, 0.2616, 0.07686, 0.6426, 0.08229, 0.6295, 0.06377, 0.6295, 0.06377, 0.648, 0.07686, 0.6426, 0.06377, 0.6295, 0.05068, 0.6426, 0.06377, 0.648, 0.06377, 0.6295, 0.04526, 0.6295, 0.05068, 0.6426, 0.06377, 0.6295, 0.05068, 0.6164, 0.04526, 0.6295, 0.06377, 0.6295, 0.06377, 0.611, 0.05068, 0.6164, 0.06377, 0.6295, 0.07686, 0.6164, 0.06377, 0.611, 0.06377, 0.6295, 0.08229, 0.6295, 0.07686, 0.6164, 0.06377, 0.6295, 0.08229, 0.6295, 0.07686, 0.6426, 0.08229, 0.648, 0.08229, 0.648, 0.08995, 0.6295, 0.08229, 0.6295, 0.07686, 0.6426, 0.06377, 0.648, 0.06377, 0.6557, 0.06377, 0.6557, 0.08229, 0.648, 0.07686, 0.6426, 0.06377, 0.648, 0.05068, 0.6426, 0.04526, 0.648, 0.04526, 0.648, 0.06377, 0.6557, 0.06377, 0.648, 0.05068, 0.6426, 0.04526, 0.6295, 0.03759, 0.6295, 0.03759, 0.6295, 0.04526, 0.648, 0.05068, 0.6426, 0.04526, 0.6295, 0.05068, 0.6164, 0.04526, 0.611, 0.04526, 0.611, 0.03759, 0.6295, 0.04526, 0.6295, 0.05068, 0.6164, 0.06377, 0.611, 0.06377, 0.6033, 0.06377, 0.6033, 0.04526, 0.611, 0.05068, 0.6164, 0.06377, 0.611, 0.07686, 0.6164, 0.08229, 0.611, 0.08229, 0.611, 0.06377, 0.6033, 0.06377, 0.611, 0.07686, 0.6164, 0.08229, 0.6295, 0.08995, 0.6295, 0.08995, 0.6295, 0.08229, 0.611, 0.07686, 0.6164, 0.08226, 0.6295, 0.07683, 0.6164, 0.06374, 0.6295, 0.07683, 0.6164, 0.06374, 0.611, 0.06374, 0.6295, 0.06374, 0.611, 0.05065, 0.6164, 0.06374, 0.6295, 0.05065, 0.6164, 0.04523, 0.6295, 0.06374, 0.6295, 0.04523, 0.6295, 0.05065, 0.6426, 0.06374, 0.6295, 0.05065, 0.6426, 0.06374, 0.648, 0.06374, 0.6295, 0.06374, 0.648, 0.07683, 0.6426, 0.06374, 0.6295, 0.07683, 0.6426, 0.08226, 0.6295, 0.06374, 0.6295, 0.08226, 0.6295, 0.08993, 0.6295, 0.08226, 0.611, 0.08226, 0.611, 0.07683, 0.6164, 0.08226, 0.6295, 0.07683, 0.6164, 0.08226, 0.611, 0.06374, 0.6033, 0.06374, 0.6033, 0.06374, 0.611, 0.07683, 0.6164, 0.06374, 0.611, 0.06374, 0.6033, 0.04523, 0.611, 0.04523, 0.611, 0.05065, 0.6164, 0.06374, 0.611, 0.05065, 0.6164, 0.04523, 0.611, 0.03756, 0.6295, 0.03756, 0.6295, 0.04523, 0.6295, 0.05065, 0.6164, 0.04523, 0.6295, 0.03756, 0.6295, 0.04523, 0.648, 0.04523, 0.648, 0.05065, 0.6426, 0.04523, 0.6295, 0.05065, 0.6426, 0.04523, 0.648, 0.06374, 0.6557, 0.06374, 0.6557, 0.06374, 0.648, 0.05065, 0.6426, 0.06374, 0.648, 0.06374, 0.6557, 0.08226, 0.648, 0.08226, 0.648, 0.07683, 0.6426, 0.06374, 0.648, 0.07683, 0.6426, 0.08226, 0.648, 0.08993, 0.6295, 0.08993, 0.6295, 0.08226, 0.6295, 0.07683, 0.6426, 0.05069, 0.6164, 0.04527, 0.6295, 0.06378, 0.6295, 0.06378, 0.611, 0.05069, 0.6164, 0.06378, 0.6295, 0.07687, 0.6164, 0.06378, 0.611, 0.06378, 0.6295, 0.08229, 0.6295, 0.07687, 0.6164, 0.06378, 0.6295, 0.07687, 0.6426, 0.08229, 0.6295, 0.06378, 0.6295, 0.06378, 0.648, 0.07687, 0.6426, 0.06378, 0.6295, 0.05069, 0.6426, 0.06378, 0.648, 0.06378, 0.6295, 0.04527, 0.6295, 0.05069, 0.6426, 0.06378, 0.6295, 0.04527, 0.6295, 0.05069, 0.6164, 0.04527, 0.611, 0.04527, 0.611, 0.0376, 0.6295, 0.04527, 0.6295, 0.05069, 0.6164, 0.06378, 0.611, 0.06378, 0.6033, 0.06378, 0.6033, 0.04527, 0.611, 0.05069, 0.6164, 0.06378, 0.611, 0.07687, 0.6164, 0.08229, 0.611, 0.08229, 0.611, 0.06378, 0.6033, 0.06378, 0.611, 0.07687, 0.6164, 0.08229, 0.6295, 0.08996, 0.6295, 0.08996, 0.6295, 0.08229, 0.611, 0.07687, 0.6164, 0.08229, 0.6295, 0.07687, 0.6426, 0.08229, 0.648, 0.08229, 0.648, 0.08996, 0.6295, 0.08229, 0.6295, 0.07687, 0.6426, 0.06378, 0.648, 0.06378, 0.6557, 0.06378, 0.6557, 0.08229, 0.648, 0.07687, 0.6426, 0.06378, 0.648, 0.05069, 0.6426, 0.04527, 0.648, 0.04527, 0.648, 0.06378, 0.6557, 0.06378, 0.648, 0.05069, 0.6426, 0.04527, 0.6295, 0.0376, 0.6295, 0.0376, 0.6295, 0.04527, 0.648, 0.05069, 0.6426, 0.08224, 0.6295, 0.07681, 0.6164, 0.06372, 0.6295, 0.07681, 0.6164, 0.06372, 0.611, 0.06372, 0.6295, 0.06372, 0.611, 0.05063, 0.6164, 0.06372, 0.6295, 0.05063, 0.6164, 0.04521, 0.6295, 0.06372, 0.6295, 0.04521, 0.6295, 0.05063, 0.6426, 0.06372, 0.6295, 0.05063, 0.6426, 0.06372, 0.648, 0.06372, 0.6295, 0.06372, 0.648, 0.07681, 0.6426, 0.06372, 0.6295, 0.07681, 0.6426, 0.08224, 0.6295, 0.06372, 0.6295, 0.08224, 0.6295, 0.0899, 0.6295, 0.08224, 0.611, 0.08224, 0.611, 0.07681, 0.6164, 0.08224, 0.6295, 0.07681, 0.6164, 0.08224, 0.611, 0.06372, 0.6033, 0.06372, 0.6033, 0.06372, 0.611, 0.07681, 0.6164, 0.06372, 0.611, 0.06372, 0.6033, 0.04521, 0.611, 0.04521, 0.611, 0.05063, 0.6164, 0.06372, 0.611, 0.05063, 0.6164, 0.04521, 0.611, 0.03754, 0.6295, 0.03754, 0.6295, 0.04521, 0.6295, 0.05063, 0.6164, 0.04521, 0.6295, 0.03754, 0.6295, 0.04521, 0.648, 0.04521, 0.648, 0.05063, 0.6426, 0.04521, 0.6295, 0.05063, 0.6426, 0.04521, 0.648, 0.06372, 0.6557, 0.06372, 0.6557, 0.06372, 0.648, 0.05063, 0.6426, 0.06372, 0.648, 0.06372, 0.6557, 0.08224, 0.648, 0.08224, 0.648, 0.07681, 0.6426, 0.06372, 0.648, 0.07681, 0.6426, 0.08224, 0.648, 0.0899, 0.6295, 0.0899, 0.6295, 0.08224, 0.6295, 0.07681, 0.6426, 0.956, 0.5786, 0.9646, 0.5786, 0.9646, 0.5621, 0.9646, 0.5621, 0.956, 0.5621, 0.956, 0.5786, 0.956, 0.5786, 0.956, 0.5786, 0.956, 0.5621, 0.956, 0.5621, 0.956, 0.5621, 0.956, 0.5786, 0.9646, 0.5786, 0.956, 0.5786, 0.956, 0.5621, 0.956, 0.5621, 0.9646, 0.5621, 0.9646, 0.5786, 0.9732, 0.5786, 0.9646, 0.5786, 0.9646, 0.5621, 0.9646, 0.5621, 0.9732, 0.5621, 0.9732, 0.5786, 0.9732, 0.5786, 0.9732, 0.5786, 0.9732, 0.5621, 0.9732, 0.5621, 0.9732, 0.5621, 0.9732, 0.5786, 0.9646, 0.5786, 0.9732, 0.5786, 0.9732, 0.5621, 0.9732, 0.5621, 0.9646, 0.5621, 0.9646, 0.5786, 0.956, 0.5901, 0.9646, 0.5933, 0.9646, 0.5786, 0.9646, 0.5786, 0.956, 0.5786, 0.956, 0.5901, 0.956, 0.5837, 0.956, 0.5901, 0.956, 0.5786, 0.956, 0.5786, 0.956, 0.5786, 0.956, 0.5837, 0.9646, 0.5804, 0.956, 0.5837, 0.956, 0.5786, 0.956, 0.5786, 0.9646, 0.5786, 0.9646, 0.5804, 0.9732, 0.5837, 0.9646, 0.5804, 0.9646, 0.5786, 0.9646, 0.5786, 0.9732, 0.5786, 0.9732, 0.5837, 0.9732, 0.5901, 0.9732, 0.5837, 0.9732, 0.5786, 0.9732, 0.5786, 0.9732, 0.5786, 0.9732, 0.5901, 0.9646, 0.5933, 0.9732, 0.5901, 0.9732, 0.5786, 0.9732, 0.5786, 0.9646, 0.5786, 0.9646, 0.5933, 0.956, 0.5962, 0.9646, 0.6004, 0.9646, 0.5933, 0.9646, 0.5933, 0.956, 0.5901, 0.956, 0.5962, 0.956, 0.5877, 0.956, 0.5962, 0.956, 0.5901, 0.956, 0.5901, 0.956, 0.5837, 0.956, 0.5877, 0.9646, 0.5835, 0.956, 0.5877, 0.956, 0.5837, 0.956, 0.5837, 0.9646, 0.5804, 0.9646, 0.5835, 0.9732, 0.5877, 0.9646, 0.5835, 0.9646, 0.5804, 0.9646, 0.5804, 0.9732, 0.5837, 0.9732, 0.5877, 0.9732, 0.5962, 0.9732, 0.5877, 0.9732, 0.5837, 0.9732, 0.5837, 0.9732, 0.5901, 0.9732, 0.5962, 0.9646, 0.6004, 0.9732, 0.5962, 0.9732, 0.5901, 0.9732, 0.5901, 0.9646, 0.5933, 0.9646, 0.6004, 0.9459, 0.6308, 0.9648, 0.6308, 0.9648, 0.479, 0.9648, 0.479, 0.9459, 0.479, 0.9459, 0.6308, 0.9459, 0.6308, 0.9459, 0.6308, 0.9459, 0.479, 0.9459, 0.479, 0.9459, 0.479, 0.9459, 0.6308, 0.9648, 0.6308, 0.9459, 0.6308, 0.9459, 0.479, 0.9459, 0.479, 0.9648, 0.479, 0.9648, 0.6308, 0.9837, 0.6308, 0.9648, 0.6308, 0.9648, 0.479, 0.9648, 0.479, 0.9837, 0.479, 0.9837, 0.6308, 0.9837, 0.6308, 0.9837, 0.6308, 0.9837, 0.479, 0.9837, 0.479, 0.9837, 0.479, 0.9837, 0.6308, 0.9648, 0.6308, 0.9837, 0.6308, 0.9837, 0.479, 0.9837, 0.479, 0.9648, 0.479, 0.9648, 0.6308, 0.9459, 0.479, 0.9459, 0.479, 0.9648, 0.479, 0.9837, 0.479, 0.9648, 0.479, 0.9459, 0.479, 0.9837, 0.479, 0.9459, 0.479, 0.9648, 0.479, 0.9837, 0.479, 0.9648, 0.479, 0.9837, 0.479, 0.9648, 0.6308, 0.9837, 0.6308, 0.9837, 0.6308, 0.9459, 0.6308, 0.9459, 0.6308, 0.9648, 0.6308, 0.9459, 0.6308, 0.9648, 0.6308, 0.9837, 0.6308, 0.9459, 0.6308, 0.9837, 0.6308, 0.9648, 0.6308, 0.956, 0.5786, 0.956, 0.5621, 0.9646, 0.5621, 0.9646, 0.5621, 0.9646, 0.5786, 0.956, 0.5786, 0.956, 0.5786, 0.956, 0.5621, 0.956, 0.5621, 0.956, 0.5621, 0.956, 0.5786, 0.956, 0.5786, 0.9646, 0.5786, 0.9646, 0.5621, 0.956, 0.5621, 0.956, 0.5621, 0.956, 0.5786, 0.9646, 0.5786, 0.9732, 0.5786, 0.9732, 0.5621, 0.9646, 0.5621, 0.9646, 0.5621, 0.9646, 0.5786, 0.9732, 0.5786, 0.9732, 0.5786, 0.9732, 0.5621, 0.9732, 0.5621, 0.9732, 0.5621, 0.9732, 0.5786, 0.9732, 0.5786, 0.9646, 0.5786, 0.9646, 0.5621, 0.9732, 0.5621, 0.9732, 0.5621, 0.9732, 0.5786, 0.9646, 0.5786, 0.956, 0.5901, 0.956, 0.5786, 0.9646, 0.5786, 0.9646, 0.5786, 0.9646, 0.5933, 0.956, 0.5901, 0.956, 0.5837, 0.956, 0.5786, 0.956, 0.5786, 0.956, 0.5786, 0.956, 0.5901, 0.956, 0.5837, 0.9646, 0.5804, 0.9646, 0.5786, 0.956, 0.5786, 0.956, 0.5786, 0.956, 0.5837, 0.9646, 0.5804, 0.9732, 0.5837, 0.9732, 0.5786, 0.9646, 0.5786, 0.9646, 0.5786, 0.9646, 0.5804, 0.9732, 0.5837, 0.9732, 0.5901, 0.9732, 0.5786, 0.9732, 0.5786, 0.9732, 0.5786, 0.9732, 0.5837, 0.9732, 0.5901, 0.9646, 0.5933, 0.9646, 0.5786, 0.9732, 0.5786, 0.9732, 0.5786, 0.9732, 0.5901, 0.9646, 0.5933, 0.956, 0.5962, 0.956, 0.5901, 0.9646, 0.5933, 0.9646, 0.5933, 0.9646, 0.6004, 0.956, 0.5962, 0.956, 0.5877, 0.956, 0.5837, 0.956, 0.5901, 0.956, 0.5901, 0.956, 0.5962, 0.956, 0.5877, 0.9646, 0.5835, 0.9646, 0.5804, 0.956, 0.5837, 0.956, 0.5837, 0.956, 0.5877, 0.9646, 0.5835, 0.9732, 0.5877, 0.9732, 0.5837, 0.9646, 0.5804, 0.9646, 0.5804, 0.9646, 0.5835, 0.9732, 0.5877, 0.9732, 0.5962, 0.9732, 0.5901, 0.9732, 0.5837, 0.9732, 0.5837, 0.9732, 0.5877, 0.9732, 0.5962, 0.9646, 0.6004, 0.9646, 0.5933, 0.9732, 0.5901, 0.9732, 0.5901, 0.9732, 0.5962, 0.9646, 0.6004, 0.9459, 0.6308, 0.9459, 0.479, 0.9648, 0.479, 0.9648, 0.479, 0.9648, 0.6308, 0.9459, 0.6308, 0.9459, 0.6308, 0.9459, 0.479, 0.9459, 0.479, 0.9459, 0.479, 0.9459, 0.6308, 0.9459, 0.6308, 0.9648, 0.6308, 0.9648, 0.479, 0.9459, 0.479, 0.9459, 0.479, 0.9459, 0.6308, 0.9648, 0.6308, 0.9837, 0.6308, 0.9837, 0.479, 0.9648, 0.479, 0.9648, 0.479, 0.9648, 0.6308, 0.9837, 0.6308, 0.9837, 0.6308, 0.9837, 0.479, 0.9837, 0.479, 0.9837, 0.479, 0.9837, 0.6308, 0.9837, 0.6308, 0.9648, 0.6308, 0.9648, 0.479, 0.9837, 0.479, 0.9837, 0.479, 0.9837, 0.6308, 0.9648, 0.6308, 0.9459, 0.479, 0.9648, 0.479, 0.9837, 0.479, 0.9648, 0.479, 0.9459, 0.479, 0.9459, 0.479, 0.9648, 0.479, 0.9459, 0.479, 0.9837, 0.479, 0.9648, 0.479, 0.9837, 0.479, 0.9837, 0.479, 0.9648, 0.6308, 0.9459, 0.6308, 0.9459, 0.6308, 0.9837, 0.6308, 0.9837, 0.6308, 0.9648, 0.6308, 0.9837, 0.6308, 0.9648, 0.6308, 0.9459, 0.6308, 0.9837, 0.6308, 0.9459, 0.6308, 0.9648, 0.6308, 0.9727, 0.5474, 0.9692, 0.5468, 0.9728, 0.5917, 0.9728, 0.5917, 0.9761, 0.5912, 0.9727, 0.5474, 0.9663, 0.5484, 0.9727, 0.5474, 0.9761, 0.5912, 0.9761, 0.5912, 0.9697, 0.5922, 0.9663, 0.5484, 0.9565, 0.5488, 0.9663, 0.5484, 0.9697, 0.5922, 0.9697, 0.5922, 0.9601, 0.5937, 0.9565, 0.5488, 0.9531, 0.5482, 0.9565, 0.5488, 0.9601, 0.5937, 0.9601, 0.5937, 0.9568, 0.5943, 0.9531, 0.5482, 0.9595, 0.5472, 0.9531, 0.5482, 0.9568, 0.5943, 0.9568, 0.5943, 0.9631, 0.5933, 0.9595, 0.5472, 0.9692, 0.5468, 0.9595, 0.5472, 0.9631, 0.5933, 0.9631, 0.5933, 0.9728, 0.5917, 0.9692, 0.5468, 0.9687, 0.5309, 0.964, 0.5257, 0.9692, 0.5468, 0.9692, 0.5468, 0.9727, 0.5474, 0.9687, 0.5309, 0.9649, 0.5411, 0.9687, 0.5309, 0.9727, 0.5474, 0.9727, 0.5474, 0.9663, 0.5484, 0.9649, 0.5411, 0.9564, 0.5461, 0.9649, 0.5411, 0.9663, 0.5484, 0.9663, 0.5484, 0.9565, 0.5488, 0.9564, 0.5461, 0.9517, 0.5409, 0.9564, 0.5461, 0.9565, 0.5488, 0.9565, 0.5488, 0.9531, 0.5482, 0.9517, 0.5409, 0.9555, 0.5308, 0.9517, 0.5409, 0.9531, 0.5482, 0.9531, 0.5482, 0.9595, 0.5472, 0.9555, 0.5308, 0.964, 0.5257, 0.9555, 0.5308, 0.9595, 0.5472, 0.9595, 0.5472, 0.9692, 0.5468, 0.964, 0.5257, 0.9602, 0.5232, 0.9529, 0.517, 0.964, 0.5257, 0.964, 0.5257, 0.9687, 0.5309, 0.9602, 0.5232, 0.9616, 0.5356, 0.9602, 0.5232, 0.9687, 0.5309, 0.9687, 0.5309, 0.9649, 0.5411, 0.9616, 0.5356, 0.9557, 0.5417, 0.9616, 0.5356, 0.9649, 0.5411, 0.9649, 0.5411, 0.9564, 0.5461, 0.9557, 0.5417, 0.9484, 0.5355, 0.9557, 0.5417, 0.9564, 0.5461, 0.9564, 0.5461, 0.9517, 0.5409, 0.9484, 0.5355, 0.947, 0.5231, 0.9484, 0.5355, 0.9517, 0.5409, 0.9517, 0.5409, 0.9555, 0.5308, 0.947, 0.5231, 0.9529, 0.517, 0.947, 0.5231, 0.9555, 0.5308, 0.9555, 0.5308, 0.964, 0.5257, 0.9529, 0.517, 0.9484, 0.5355, 0.947, 0.5231, 0.9529, 0.517, 0.9616, 0.5356, 0.9557, 0.5417, 0.9484, 0.5355, 0.9616, 0.5356, 0.9484, 0.5355, 0.9529, 0.517, 0.9616, 0.5356, 0.9529, 0.517, 0.9602, 0.5232, 0.9727, 0.5474, 0.9761, 0.5912, 0.9728, 0.5917, 0.9728, 0.5917, 0.9692, 0.5468, 0.9727, 0.5474, 0.9663, 0.5484, 0.9697, 0.5922, 0.9761, 0.5912, 0.9761, 0.5912, 0.9727, 0.5474, 0.9663, 0.5484, 0.9565, 0.5488, 0.9601, 0.5937, 0.9697, 0.5922, 0.9697, 0.5922, 0.9663, 0.5484, 0.9565, 0.5488, 0.9531, 0.5482, 0.9568, 0.5943, 0.9601, 0.5937, 0.9601, 0.5937, 0.9565, 0.5488, 0.9531, 0.5482, 0.9595, 0.5472, 0.9631, 0.5933, 0.9568, 0.5943, 0.9568, 0.5943, 0.9531, 0.5482, 0.9595, 0.5472, 0.9692, 0.5468, 0.9728, 0.5917, 0.9631, 0.5933, 0.9631, 0.5933, 0.9595, 0.5472, 0.9692, 0.5468, 0.9687, 0.5309, 0.9727, 0.5474, 0.9692, 0.5468, 0.9692, 0.5468, 0.964, 0.5257, 0.9687, 0.5309, 0.9649, 0.5411, 0.9663, 0.5484, 0.9727, 0.5474, 0.9727, 0.5474, 0.9687, 0.5309, 0.9649, 0.5411, 0.9564, 0.5461, 0.9565, 0.5488, 0.9663, 0.5484, 0.9663, 0.5484, 0.9649, 0.5411, 0.9564, 0.5461, 0.9517, 0.5409, 0.9531, 0.5482, 0.9565, 0.5488, 0.9565, 0.5488, 0.9564, 0.5461, 0.9517, 0.5409, 0.9555, 0.5308, 0.9595, 0.5472, 0.9531, 0.5482, 0.9531, 0.5482, 0.9517, 0.5409, 0.9555, 0.5308, 0.964, 0.5257, 0.9692, 0.5468, 0.9595, 0.5472, 0.9595, 0.5472, 0.9555, 0.5308, 0.964, 0.5257, 0.9602, 0.5232, 0.9687, 0.5309, 0.964, 0.5257, 0.964, 0.5257, 0.9529, 0.517, 0.9602, 0.5232, 0.9616, 0.5356, 0.9649, 0.5411, 0.9687, 0.5309, 0.9687, 0.5309, 0.9602, 0.5232, 0.9616, 0.5356, 0.9557, 0.5417, 0.9564, 0.5461, 0.9649, 0.5411, 0.9649, 0.5411, 0.9616, 0.5356, 0.9557, 0.5417, 0.9484, 0.5355, 0.9517, 0.5409, 0.9564, 0.5461, 0.9564, 0.5461, 0.9557, 0.5417, 0.9484, 0.5355, 0.947, 0.5231, 0.9555, 0.5308, 0.9517, 0.5409, 0.9517, 0.5409, 0.9484, 0.5355, 0.947, 0.5231, 0.9529, 0.517, 0.964, 0.5257, 0.9555, 0.5308, 0.9555, 0.5308, 0.947, 0.5231, 0.9529, 0.517, 0.9484, 0.5355, 0.9557, 0.5417, 0.9616, 0.5356, 0.9529, 0.517, 0.947, 0.5231, 0.9484, 0.5355, 0.9529, 0.517, 0.9484, 0.5355, 0.9616, 0.5356, 0.9529, 0.517, 0.9616, 0.5356, 0.9602, 0.5232, 0.6482, 0.9943, 0.6965, 0.9943, 0.6965, 0.8696, 0.6965, 0.8696, 0.6482, 0.8696, 0.6482, 0.9943, 0.5988, 0.9943, 0.6482, 0.9943, 0.6482, 0.8696, 0.6482, 0.8696, 0.5988, 0.8696, 0.5988, 0.9943, 0.5406, 0.9943, 0.5988, 0.9943, 0.5988, 0.8696, 0.5988, 0.8696, 0.5406, 0.8696, 0.5406, 0.9943, 0.4681, 0.9943, 0.5406, 0.9943, 0.5406, 0.8696, 0.5406, 0.8696, 0.4681, 0.8696, 0.4681, 0.9943, 0.198, 0.9943, 0.4681, 0.9943, 0.4681, 0.8696, 0.4681, 0.8696, 0.198, 0.8696, 0.198, 0.9943, 0.2902, 0.9943, 0.2902, 0.8696, 0.2295, 0.8696, 0.2295, 0.8696, 0.2295, 0.9943, 0.2902, 0.9943, 0.2295, 0.9943, 0.2295, 0.8696, 0.1541, 0.8696, 0.1541, 0.8696, 0.1541, 0.9943, 0.2295, 0.9943, 0.1541, 0.9943, 0.1541, 0.8696, 0.08679, 0.8696, 0.08679, 0.8696, 0.08679, 0.9943, 0.1541, 0.9943, 0.08679, 0.9943, 0.08679, 0.8696, 0.006067, 0.8696, 0.006067, 0.8696, 0.006067, 0.9943, 0.08679, 0.9943, 0.9964, 0.9943, 0.9964, 0.8696, 0.006032, 0.8696, 0.006032, 0.8696, 0.006032, 0.9943, 0.9964, 0.9943, 0.7087, 0.9943, 0.7087, 0.8696, 0.2902, 0.8696, 0.2902, 0.8696, 0.2902, 0.9943, 0.7087, 0.9943, 0.6482, 0.8696, 0.6482, 0.9943, 0.6964, 0.9943, 0.6964, 0.9943, 0.6964, 0.8696, 0.6482, 0.8696, 0.5987, 0.8696, 0.5987, 0.9943, 0.6482, 0.9943, 0.6482, 0.9943, 0.6482, 0.8696, 0.5987, 0.8696, 0.5406, 0.8696, 0.5406, 0.9943, 0.5987, 0.9943, 0.5987, 0.9943, 0.5987, 0.8696, 0.5406, 0.8696, 0.468, 0.8696, 0.468, 0.9943, 0.5406, 0.9943, 0.5406, 0.9943, 0.5406, 0.8696, 0.468, 0.8696, 0.1979, 0.8696, 0.1979, 0.9943, 0.468, 0.9943, 0.468, 0.9943, 0.468, 0.8696, 0.1979, 0.8696, 0.2902, 0.8696, 0.2294, 0.8696, 0.2294, 0.9943, 0.2294, 0.9943, 0.2902, 0.9943, 0.2902, 0.8696, 0.2294, 0.8696, 0.1541, 0.8696, 0.1541, 0.9943, 0.1541, 0.9943, 0.2294, 0.9943, 0.2294, 0.8696, 0.1541, 0.8696, 0.08676, 0.8696, 0.08676, 0.9943, 0.08676, 0.9943, 0.1541, 0.9943, 0.1541, 0.8696, 0.08676, 0.8696, 0.006038, 0.8696, 0.006038, 0.9943, 0.006038, 0.9943, 0.08676, 0.9943, 0.08676, 0.8696, 0.9964, 0.8696, 0.006002, 0.8696, 0.006002, 0.9943, 0.006002, 0.9943, 0.9964, 0.9943, 0.9964, 0.8696, 0.7087, 0.8696, 0.2902, 0.8696, 0.2902, 0.9943, 0.2902, 0.9943, 0.7087, 0.9943, 0.7087, 0.8696, 0.591, 0.01086, 0.7456, 0.02531, 0.9522, 0.09609, 0.591, 0.01086, 0.9522, 0.09609, 0.9884, 0.1423, 0.06146, 0.03776, 0.3988, 0.0107, 0.591, 0.01086, 0.007982, 0.1221, 0.01883, 0.06218, 0.06146, 0.03776, 0.007982, 0.1221, 0.06146, 0.03776, 0.591, 0.01086, 0.1099, 0.1713, 0.04528, 0.1618, 0.007982, 0.1221, 0.9494, 0.2145, 0.9108, 0.2205, 0.1099, 0.1713, 0.9494, 0.2145, 0.1099, 0.1713, 0.007982, 0.1221, 0.9884, 0.1423, 0.9797, 0.1885, 0.9494, 0.2145, 0.8285, 0.1754, 0.8297, 0.1195, 0.9884, 0.1423, 0.8285, 0.1754, 0.9884, 0.1423, 0.9494, 0.2145, 0.69, 0.1752, 0.8285, 0.1754, 0.9494, 0.2145, 0.5629, 0.1655, 0.6707, 0.1724, 0.69, 0.1752, 0.5629, 0.1655, 0.69, 0.1752, 0.9494, 0.2145, 0.4357, 0.1555, 0.5509, 0.1645, 0.5629, 0.1655, 0.4168, 0.1555, 0.4168, 0.154, 0.4357, 0.1555, 0.4168, 0.1555, 0.4357, 0.1555, 0.5629, 0.1655, 0.4168, 0.1555, 0.5629, 0.1655, 0.9494, 0.2145, 0.3072, 0.1467, 0.4168, 0.1555, 0.9494, 0.2145, 0.3072, 0.1467, 0.9494, 0.2145, 0.007982, 0.1221, 0.3072, 0.07398, 0.3072, 0.1467, 0.007982, 0.1221, 0.3072, 0.07398, 0.007982, 0.1221, 0.591, 0.01086, 0.4168, 0.0675, 0.3072, 0.07398, 0.591, 0.01086, 0.4357, 0.1555, 0.4168, 0.154, 0.4168, 0.0675, 0.4357, 0.0666, 0.4357, 0.1555, 0.4168, 0.0675, 0.4357, 0.0666, 0.4168, 0.0675, 0.591, 0.01086, 0.5509, 0.07036, 0.4357, 0.0666, 0.591, 0.01086, 0.5629, 0.1655, 0.5509, 0.1645, 0.5509, 0.07036, 0.5629, 0.07132, 0.5629, 0.1655, 0.5509, 0.07036, 0.6706, 0.07759, 0.5629, 0.07132, 0.5509, 0.07036, 0.6706, 0.07759, 0.5509, 0.07036, 0.591, 0.01086, 0.69, 0.1752, 0.6707, 0.1724, 0.6706, 0.07759, 0.6906, 0.07897, 0.69, 0.1752, 0.6706, 0.07759, 0.6906, 0.07897, 0.6706, 0.07759, 0.591, 0.01086, 0.6906, 0.07897, 0.591, 0.01086, 0.9884, 0.1423, 0.6906, 0.07897, 0.9884, 0.1423, 0.8297, 0.1195, 0.0554, 0.7146, 0.07471, 0.7146, 0.07471, 0.6689, 0.04671, 0.6701, 0.09238, 0.6702, 0.09045, 0.7293, 0.09045, 0.7293, 0.04206, 0.7293, 0.04671, 0.6701, 0.0554, 0.7192, 0.07471, 0.6708, 0.07471, 0.7192, 0.05694, 0.7101, 0.07471, 0.7101, 0.07471, 0.6727, 0.04355, 0.6712, 0.08095, 0.6712, 0.08427, 0.7275, 0.08427, 0.7275, 0.03907, 0.7275, 0.04355, 0.6712, 0.05694, 0.7146, 0.07471, 0.6694, 0.07471, 0.7146, 0.0565, 0.7197, 0.07471, 0.7197, 0.07471, 0.6713, 0.0925, 0.6736, 0.08928, 0.7289, 0.04062, 0.7289, 0.04062, 0.7289, 0.04409, 0.6736, 0.0925, 0.6736, 0.0565, 0.7232, 0.07471, 0.6745, 0.07471, 0.7233, 0.07471, 0.7248, 0.0565, 0.7248, 0.07471, 0.6961, 0.0707, 0.7284, 0.04323, 0.7277, 0.04344, 0.6699, 0.04344, 0.6699, 0.09069, 0.6703, 0.0707, 0.7284, 0.07471, 0.6753, 0.0565, 0.7246, 0.07471, 0.7247, 0.7434, 0.1357, 0.7092, 0.1357, 0.7092, 0.1667, 0.7716, 0.1512, 0.7434, 0.1357, 0.7092, 0.1667, 0.7716, 0.1512, 0.7092, 0.1667, 0.7716, 0.1667, 0.7434, 0.1357, 0.7092, 0.1358, 0.7092, 0.1667, 0.7716, 0.1667, 0.7716, 0.1513, 0.7434, 0.1357, 0.7716, 0.1667, 0.7434, 0.1357, 0.7092, 0.1667, 0.7434, 0.1357, 0.7092, 0.1357, 0.7092, 0.1667, 0.7716, 0.1512, 0.7434, 0.1357, 0.7092, 0.1667, 0.7716, 0.1512, 0.7092, 0.1667, 0.7716, 0.1667, 0.7433, 0.1357, 0.7092, 0.1357, 0.7092, 0.1667, 0.7716, 0.1667, 0.7716, 0.1512, 0.7433, 0.1357, 0.7716, 0.1667, 0.7433, 0.1357, 0.7092, 0.1667, 0.6707, 0.1724, 0.69, 0.1752, 0.6906, 0.07897, 0.6706, 0.07759, 0.6707, 0.1724, 0.6906, 0.07897, 0.5509, 0.1645, 0.5629, 0.1655, 0.5629, 0.07132, 0.5509, 0.07036, 0.5509, 0.1645, 0.5629, 0.07132, 0.5509, 0.07036, 0.5629, 0.07132, 0.6706, 0.07759, 0.4168, 0.154, 0.4357, 0.1555, 0.4357, 0.0666, 0.4168, 0.0675, 0.4168, 0.154, 0.4357, 0.0666, 0.4357, 0.1555, 0.4168, 0.154, 0.4168, 0.1555, 0.5509, 0.1645, 0.4357, 0.1555, 0.4168, 0.1555, 0.5629, 0.1655, 0.5509, 0.1645, 0.4168, 0.1555, 0.69, 0.1752, 0.6707, 0.1724, 0.5629, 0.1655, 0.69, 0.1752, 0.5629, 0.1655, 0.4168, 0.1555, 0.9884, 0.1423, 0.8297, 0.1195, 0.8285, 0.1754, 0.9797, 0.1885, 0.9884, 0.1423, 0.8285, 0.1754, 0.9797, 0.1885, 0.8285, 0.1754, 0.69, 0.1752, 0.9108, 0.2205, 0.9494, 0.2145, 0.9797, 0.1885, 0.04528, 0.1618, 0.1099, 0.1713, 0.9108, 0.2205, 0.04528, 0.1618, 0.9108, 0.2205, 0.9797, 0.1885, 0.04528, 0.1618, 0.9797, 0.1885, 0.69, 0.1752, 0.04528, 0.1618, 0.69, 0.1752, 0.4168, 0.1555, 0.04528, 0.1618, 0.4168, 0.1555, 0.3072, 0.1467, 0.04528, 0.1618, 0.3072, 0.1467, 0.3072, 0.07398, 0.01883, 0.06218, 0.007982, 0.1221, 0.04528, 0.1618, 0.3988, 0.0107, 0.06146, 0.03776, 0.01883, 0.06218, 0.3988, 0.0107, 0.01883, 0.06218, 0.04528, 0.1618, 0.3988, 0.0107, 0.04528, 0.1618, 0.3072, 0.07398, 0.3988, 0.0107, 0.3072, 0.07398, 0.4168, 0.0675, 0.3988, 0.0107, 0.4168, 0.0675, 0.4357, 0.0666, 0.3988, 0.0107, 0.4357, 0.0666, 0.5509, 0.07036, 0.3988, 0.0107, 0.5509, 0.07036, 0.6706, 0.07759, 0.3988, 0.0107, 0.6706, 0.07759, 0.6906, 0.07897, 0.7456, 0.02531, 0.591, 0.01086, 0.3988, 0.0107, 0.9522, 0.09609, 0.7456, 0.02531, 0.3988, 0.0107, 0.9522, 0.09609, 0.3988, 0.0107, 0.6906, 0.07897, 0.9522, 0.09609, 0.6906, 0.07897, 0.8297, 0.1195, 0.9884, 0.1423, 0.9522, 0.09609, 0.8297, 0.1195, 0.0554, 0.7192, 0.07471, 0.7192, 0.0554, 0.6735, 0.04671, 0.6701, 0.04206, 0.7293, 0.09045, 0.7293, 0.09045, 0.7293, 0.09238, 0.6702, 0.04671, 0.6701, 0.0554, 0.6755, 0.07471, 0.7238, 0.0554, 0.7238, 0.0554, 0.7147, 0.07317, 0.7147, 0.0554, 0.6773, 0.04355, 0.6712, 0.03907, 0.7275, 0.08427, 0.7275, 0.08427, 0.7275, 0.08095, 0.6712, 0.04355, 0.6712, 0.0554, 0.674, 0.07317, 0.7192, 0.0554, 0.7192, 0.0554, 0.7244, 0.07361, 0.7244, 0.0554, 0.676, 0.0925, 0.6736, 0.04409, 0.6736, 0.04062, 0.7289, 0.04062, 0.7289, 0.08928, 0.7289, 0.0925, 0.6736, 0.0554, 0.6792, 0.07361, 0.7278, 0.0554, 0.7279, 0.07361, 0.7294, 0.0554, 0.7294, 0.0554, 0.7007, 0.0707, 0.7284, 0.09069, 0.6703, 0.04344, 0.6699, 0.04344, 0.6699, 0.04323, 0.7277, 0.0707, 0.7284, 0.07361, 0.7292, 0.0554, 0.6799, 0.0554, 0.7293, 0.7434, 0.1357, 0.7716, 0.1512, 0.7716, 0.1667, 0.7092, 0.1667, 0.7092, 0.1357, 0.7434, 0.1357, 0.7092, 0.1667, 0.7434, 0.1357, 0.7716, 0.1667, 0.7434, 0.1357, 0.7716, 0.1513, 0.7716, 0.1667, 0.7092, 0.1358, 0.7434, 0.1357, 0.7716, 0.1667, 0.7092, 0.1358, 0.7716, 0.1667, 0.7092, 0.1667, 0.7434, 0.1357, 0.7716, 0.1512, 0.7716, 0.1667, 0.7092, 0.1667, 0.7092, 0.1357, 0.7434, 0.1357, 0.7092, 0.1667, 0.7434, 0.1357, 0.7716, 0.1667, 0.7433, 0.1357, 0.7716, 0.1512, 0.7716, 0.1667, 0.7092, 0.1357, 0.7433, 0.1357, 0.7716, 0.1667, 0.7092, 0.1357, 0.7716, 0.1667, 0.7092, 0.1667, 0.6946, 0.6164, 0.6946, 0.5799, 0.6627, 0.5799, 0.6627, 0.5799, 0.6627, 0.6164, 0.6946, 0.6164, 0.6946, 0.6164, 0.7023, 0.6335, 0.7023, 0.5799, 0.7023, 0.5799, 0.6946, 0.5799, 0.6946, 0.6164, 0.6627, 0.6164, 0.655, 0.6335, 0.7023, 0.6335, 0.7023, 0.6335, 0.6946, 0.6164, 0.6627, 0.6164, 0.6627, 0.5799, 0.655, 0.5799, 0.655, 0.6335, 0.655, 0.6335, 0.6627, 0.6164, 0.6627, 0.5799, 0.6946, 0.6164, 0.6627, 0.6164, 0.6627, 0.5799, 0.6627, 0.5799, 0.6946, 0.5799, 0.6946, 0.6164, 0.6946, 0.6164, 0.6946, 0.5799, 0.7023, 0.5799, 0.7023, 0.5799, 0.7023, 0.6335, 0.6946, 0.6164, 0.6627, 0.6164, 0.6946, 0.6164, 0.7023, 0.6335, 0.7023, 0.6335, 0.655, 0.6335, 0.6627, 0.6164, 0.6627, 0.5799, 0.6627, 0.6164, 0.655, 0.6335, 0.655, 0.6335, 0.655, 0.5799, 0.6627, 0.5799, 0.6946, 0.6164, 0.6946, 0.5799, 0.6627, 0.5799, 0.6627, 0.5799, 0.6627, 0.6164, 0.6946, 0.6164, 0.6946, 0.6164, 0.7023, 0.6335, 0.7023, 0.5799, 0.7023, 0.5799, 0.6946, 0.5799, 0.6946, 0.6164, 0.6627, 0.6164, 0.655, 0.6335, 0.7023, 0.6335, 0.7023, 0.6335, 0.6946, 0.6164, 0.6627, 0.6164, 0.6627, 0.5799, 0.655, 0.5799, 0.655, 0.6335, 0.655, 0.6335, 0.6627, 0.6164, 0.6627, 0.5799, 0.6946, 0.6164, 0.6627, 0.6164, 0.6627, 0.5799, 0.6627, 0.5799, 0.6946, 0.5799, 0.6946, 0.6164, 0.6946, 0.6164, 0.6946, 0.5799, 0.7023, 0.5799, 0.7023, 0.5799, 0.7023, 0.6335, 0.6946, 0.6164, 0.6627, 0.6164, 0.6946, 0.6164, 0.7023, 0.6335, 0.7023, 0.6335, 0.655, 0.6335, 0.6627, 0.6164, 0.6627, 0.5799, 0.6627, 0.6164, 0.655, 0.6335, 0.655, 0.6335, 0.655, 0.5799, 0.6627, 0.5799, 0.6946, 0.6164, 0.6946, 0.5799, 0.6627, 0.5799, 0.6627, 0.5799, 0.6627, 0.6164, 0.6946, 0.6164, 0.6946, 0.6164, 0.7023, 0.6335, 0.7023, 0.5799, 0.7023, 0.5799, 0.6946, 0.5799, 0.6946, 0.6164, 0.6627, 0.6164, 0.655, 0.6335, 0.7023, 0.6335, 0.7023, 0.6335, 0.6946, 0.6164, 0.6627, 0.6164, 0.6627, 0.5799, 0.655, 0.5799, 0.655, 0.6335, 0.655, 0.6335, 0.6627, 0.6164, 0.6627, 0.5799, 0.6946, 0.6164, 0.6627, 0.6164, 0.6627, 0.5799, 0.6627, 0.5799, 0.6946, 0.5799, 0.6946, 0.6164, 0.6946, 0.6164, 0.6946, 0.5799, 0.7023, 0.5799, 0.7023, 0.5799, 0.7023, 0.6335, 0.6946, 0.6164, 0.6627, 0.6164, 0.6946, 0.6164, 0.7023, 0.6335, 0.7023, 0.6335, 0.655, 0.6335, 0.6627, 0.6164, 0.6627, 0.5799, 0.6627, 0.6164, 0.655, 0.6335, 0.655, 0.6335, 0.655, 0.5799, 0.6627, 0.5799, 0.2547, 0.3474, 0.159, 0.3531, 0.2423, 0.357, 0.2547, 0.3474, 0.159, 0.1968, 0.159, 0.3531, 0.2547, 0.3474, 0.2547, 0.1968, 0.159, 0.1968, 0.2547, 0.3474, 0.3026, 0.3091, 0.3026, 0.2336, 0.3026, 0.2336, 0.2547, 0.1968, 0.2547, 0.3474, 0.8617, 0.3979, 0.8012, 0.4274, 0.7843, 0.4279, 0.8617, 0.3979, 0.7843, 0.4279, 0.8619, 0.3085, 0.7843, 0.4279, 0.7843, 0.409, 0.7845, 0.3343, 0.7843, 0.4279, 0.7845, 0.3343, 0.8619, 0.3085, 0.6718, 0.4274, 0.7843, 0.409, 0.7843, 0.4279, 0.6517, 0.8692, 0.4133, 0.8692, 0.4133, 0.9943, 0.4133, 0.9943, 0.6517, 0.9943, 0.6517, 0.8692, 0.6516, 0.9942, 0.6516, 0.8692, 0.4133, 0.8692, 0.4133, 0.8692, 0.4133, 0.9942, 0.6516, 0.9942, 0.2902, 0.9943, 0.7087, 0.8696, 0.7087, 0.9943, 0.7087, 0.8696, 0.2902, 0.9943, 0.2902, 0.8696, 0.1979, 0.9943, 0.005925, 0.8696, 0.1979, 0.8696, 0.005925, 0.8696, 0.1979, 0.9943, 0.005925, 0.9943, 0.08676, 0.9943, 0.1541, 0.8696, 0.1541, 0.9943, 0.1541, 0.8696, 0.08676, 0.9943, 0.08676, 0.8696, 0.1541, 0.9943, 0.2294, 0.8696, 0.2294, 0.9943, 0.2294, 0.8696, 0.1541, 0.9943, 0.1541, 0.8696, 0.2294, 0.9943, 0.2902, 0.8696, 0.2902, 0.9943, 0.2902, 0.8696, 0.2294, 0.9943, 0.2294, 0.8696, 0.468, 0.9943, 0.1979, 0.8696, 0.468, 0.8696, 0.1979, 0.8696, 0.468, 0.9943, 0.1979, 0.9943, 0.5406, 0.9943, 0.468, 0.8696, 0.5406, 0.8696, 0.468, 0.8696, 0.5406, 0.9943, 0.468, 0.9943, 0.5987, 0.9943, 0.5406, 0.8696, 0.5987, 0.8696, 0.5406, 0.8696, 0.5987, 0.9943, 0.5406, 0.9943, 0.6482, 0.9943, 0.5987, 0.8696, 0.6482, 0.8696, 0.5987, 0.8696, 0.6482, 0.9943, 0.5987, 0.9943, 0.2902, 0.8696, 0.7087, 0.9943, 0.2902, 0.9943, 0.7087, 0.9943, 0.2902, 0.8696, 0.7087, 0.8696, 0.198, 0.8696, 0.005955, 0.9943, 0.005955, 0.8696, 0.005955, 0.9943, 0.198, 0.8696, 0.198, 0.9943, 0.08679, 0.8696, 0.1541, 0.9943, 0.08679, 0.9943, 0.1541, 0.9943, 0.08679, 0.8696, 0.1541, 0.8696, 0.1541, 0.8696, 0.2295, 0.9943, 0.1541, 0.9943, 0.2295, 0.9943, 0.1541, 0.8696, 0.2295, 0.8696, 0.2295, 0.8696, 0.2902, 0.9943, 0.2295, 0.9943, 0.2902, 0.9943, 0.2295, 0.8696, 0.2902, 0.8696, 0.4681, 0.8696, 0.198, 0.9943, 0.198, 0.8696, 0.198, 0.9943, 0.4681, 0.8696, 0.4681, 0.9943, 0.5406, 0.8696, 0.4681, 0.9943, 0.4681, 0.8696, 0.4681, 0.9943, 0.5406, 0.8696, 0.5406, 0.9943, 0.5988, 0.8696, 0.5406, 0.9943, 0.5406, 0.8696, 0.5406, 0.9943, 0.5988, 0.8696, 0.5988, 0.9943, 0.6482, 0.8696, 0.5988, 0.9943, 0.5988, 0.8696, 0.5988, 0.9943, 0.6482, 0.8696, 0.6482, 0.9943])
me_tank.materials.append(mat_default)
me_tank.use_remesh_preserve_volume = False
me_tank.use_remesh_preserve_attributes = False
me_tank.use_mirror_vertex_groups = False
me_tank.update()
arm_scene_root = bpy.data.armatures.new('Scene Root')  # bones are not reproduced

# ---- objects
ob_scene_root = bpy.data.objects.new('Scene Root', arm_scene_root)
ob_tank = bpy.data.objects.new('Tank', me_tank)

# ---- transforms, parenting, visibility, modifiers, constraints
ob_scene_root.location = (-1.007, 0.0, 0.0)
ob_scene_root.lock_rotations_4d = False
ob_scene_root.empty_display_type = 'ARROWS'
ob_scene_root.lineart.crease_threshold = 0.0
ob_tank.parent = ob_scene_root
ob_tank.location = (0.0, 0.0002202, 1.276)
ob_tank.rotation_euler = (0.0, -0.0, -3.142)
ob_tank.lock_rotations_4d = False
ob_tank.empty_display_type = 'ARROWS'
ob_tank.lineart.crease_threshold = 0.0
_vg = ob_tank.vertex_groups.new(name='tank_bone_reach')
_vg = ob_tank.vertex_groups.new(name='tank_bone_turret')
_vg.add([0, 1, 2, 3, 4, 5, 6, 7, 8, 9, 10, 11, 12, 13, 14, 15, 16, 17, 18, 19, 20, 21, 22, 23, 24, 25, 26, 27, 28, 29, 30, 31, 32, 33, 34, 35, 36, 37, 38, 39, 40, 41, 42, 43, 44, 45, 46, 47, 48, 49, 50, 51, 52, 53, 54, 55, 56, 57, 58, 59, 60, 61, 62, 63, 64, 65, 66, 67, 68, 69, 70, 71, 72, 73, 74, 75, 76, 77, 78, 79, 80, 81, 82, 83, 84, 85, 86, 87, 88, 89, 90, 91, 92, 93, 94, 95, 96, 97, 98, 99, 100, 101, 102, 103, 104, 105, 106, 107, 108, 109, 110, 111, 112, 113, 114, 115, 116, 117, 118, 119, 120, 121, 122, 123, 124, 125, 126, 127, 128, 129, 130, 131, 132, 133, 134, 135, 136, 137, 138, 139, 140, 141, 142, 143, 144, 145, 146, 147, 148, 149, 150, 151, 152, 153, 154, 155, 156, 157, 158, 159, 160, 161, 162, 163, 164, 165, 166, 167, 168, 169, 170, 171, 172, 173, 174, 175, 176, 177, 178, 179, 180, 181, 182, 183, 184, 185, 186, 187, 188, 189, 190, 191, 192, 193, 194, 195, 196, 197, 198, 199, 200, 201, 202, 203, 204, 205, 206, 207, 208, 209, 210, 211, 212, 213, 214, 215, 216, 217, 218, 219, 220, 221, 222, 223, 224, 225, 226, 227, 228, 229, 230, 231, 232, 233, 234, 235, 236, 237, 238, 239, 240, 241, 242, 243, 244, 245, 246, 247, 248, 249, 250, 251, 252, 253, 254, 255, 256, 257, 258, 259, 260, 261, 262, 263, 264, 265, 266, 267, 268, 269, 270, 271, 272, 273, 274, 275, 276, 277, 278, 279, 280, 281, 282, 283, 284, 285, 286, 287, 288, 289, 290, 291, 292, 293, 294, 295, 296, 297, 298, 299, 300, 301, 302, 303, 304, 305, 306, 307, 308, 309, 310, 311, 312, 313, 314, 315, 316, 317, 318, 319, 320, 321, 322, 323, 324, 325, 326, 327, 328, 329, 330, 331, 332, 333, 334, 335, 336, 337, 338, 339, 340, 341, 342, 343, 344, 345, 346, 347, 348, 349, 350, 351, 352, 353, 354, 355, 356, 357, 358, 359, 360, 361, 362, 363, 364, 365, 366, 367, 368, 369, 370, 371, 372, 373, 374, 375, 376, 377, 378, 379, 380, 381, 382, 383, 384, 385, 386, 387, 388, 389, 390, 391, 392, 393, 394, 395, 396, 397, 398, 399, 400, 401, 402, 403, 404, 405, 406, 407, 408, 409, 410, 411, 412, 413, 414, 415, 416, 417, 418, 419, 420, 421, 422, 423, 424, 425, 426, 427, 428, 429, 430, 431, 432, 433, 434, 435, 436, 437, 438, 439, 440, 441, 442, 443, 444, 445, 446, 447, 448, 449, 450, 451, 452, 453, 454, 455, 456, 457, 458, 459, 460, 461, 462, 463, 464, 465, 466, 467, 468, 469, 470, 471, 472, 473, 474, 475, 476, 477, 478, 479, 480, 481, 482, 483, 484, 485, 486, 487, 488, 489, 490, 491, 492, 493, 494, 495, 496, 497, 498, 499, 500, 501, 502, 503, 504, 505, 506, 507, 508, 509, 510, 511, 512, 513, 514, 515, 516, 517, 518, 519, 520, 521, 522, 523, 524, 525, 526, 527, 528, 529, 530, 531, 532, 533, 534, 535, 536, 537, 538, 539, 540, 541, 542, 543, 544, 545, 546, 547, 548, 549, 550, 551, 552, 553, 554, 555, 556, 557, 558, 559, 560, 561, 562, 563, 564, 565, 566, 567, 568, 569, 570, 571, 572, 573, 574, 575, 576, 577, 578, 579, 580, 581, 582, 583, 584, 585, 586, 587, 588, 589, 590, 591, 592, 593, 594, 595, 596, 597, 598, 599, 600, 601, 602, 603, 604, 605, 606, 607, 608, 609, 610, 611, 612, 613, 614, 615, 616, 617, 618, 619, 620, 621, 622, 623, 624, 625, 626, 627, 628, 629, 630, 631, 632, 633, 634, 635, 636, 637, 638, 639, 640, 641, 642, 643, 644, 645, 646, 647, 648, 649, 650, 651, 652, 653, 654, 655, 656, 657, 658, 659, 660, 661, 662, 663, 664, 665, 666, 667, 668, 669, 670, 671, 672, 673, 674, 675, 676, 677, 678, 679, 680, 681, 682, 683, 684, 685, 686, 687, 688, 689, 690, 691, 692, 693, 694, 695, 696, 697, 698, 699, 700, 701, 702, 703, 704, 705, 706, 707, 708, 709, 710, 711, 712, 713, 714, 715, 716, 717, 718, 719, 720, 721, 722, 723, 724, 725, 726, 727, 728, 729, 730, 731, 732, 733, 734, 735, 736, 737, 738, 739, 740, 741, 742, 743, 744, 745, 746, 747, 748, 749, 750, 751, 752, 753, 754, 755, 756, 757, 758, 759, 760, 761, 762, 763, 764, 765, 766, 767, 768, 769, 770, 771, 772, 773, 774, 775, 776, 777, 778, 779, 780, 781, 782, 783, 784, 785, 786, 787, 788, 789, 790, 791, 792, 793, 794, 795, 796, 797, 798, 799, 800, 801, 802, 803, 804, 805, 806, 807, 808, 809, 810, 811, 812, 813, 814, 815, 816, 817, 818, 819, 820, 821, 822, 823, 824, 825, 826, 827, 828, 829, 830, 831, 832, 833, 834, 835, 836, 837, 838, 839, 840, 841, 842, 843, 844, 845, 846, 847, 848, 849, 850, 851, 852, 853, 854, 855, 856, 857, 858, 859, 860, 861, 862, 863, 864, 865, 866, 867, 868, 869, 870, 871, 872, 873, 874, 875, 876, 877, 878, 879, 880, 881, 882, 883, 884, 885, 886, 887, 888, 889, 890, 891, 892, 893, 894, 895, 896, 897, 898, 899, 900, 901, 902, 903, 904, 905, 906, 907, 908, 909, 910, 911, 912, 913, 914, 915, 916, 917, 918, 919, 920, 921, 922, 923, 924, 925, 926, 927, 928, 929, 930, 931, 932, 933, 934, 935, 936, 937, 938, 939, 940, 941, 942, 943, 944, 945, 946, 947, 948, 949, 950, 951, 952], 1.0, 'REPLACE')
_vg = ob_tank.vertex_groups.new(name='tank_bone_body')
_vg.add([0, 1, 2, 3, 4, 5, 6, 7, 8, 9, 10, 11, 12, 13, 14, 15, 16, 17, 18, 19, 20, 21, 22, 23, 24, 25, 26, 27, 28, 29, 30, 31, 32, 33, 34, 35, 36, 37, 38, 39, 40, 41, 42, 43, 44, 45, 46, 47, 48, 49, 50, 51, 52, 53, 54, 55, 56, 57, 58, 59, 60, 61, 62, 63, 64, 65, 66, 67, 68, 69, 70, 71, 72, 73, 74, 75, 76, 77, 78, 79, 80, 81, 82, 83, 84, 85, 86, 87, 88, 89, 90, 91, 92, 93, 94, 95, 96, 97, 98, 99, 100, 101, 102, 103, 104, 105, 106, 107, 108, 109, 110, 111, 112, 113, 114, 115, 116, 117, 118, 119, 120, 121, 122, 123, 124, 125, 126, 127, 128, 129, 130, 131, 132, 133, 134, 135, 136, 137, 138, 139, 140, 141, 142, 143, 144, 145, 146, 147, 148, 149, 150, 151, 152, 153, 154, 155, 156, 157, 158, 159, 160, 161, 162, 163, 164, 165, 166, 167, 168, 169, 170, 171, 172, 173, 174, 175, 176, 177, 178, 179, 180, 181, 182, 183, 184, 185, 186, 187, 188, 189, 190, 191, 192, 193, 194, 195, 196, 197, 198, 199, 200, 201, 202, 203, 204, 205, 206, 207, 208, 209, 210, 211, 212, 213, 214, 215, 216, 217, 218, 219, 220, 221, 222, 223, 224, 225, 226, 227, 228, 229, 230, 231, 232, 233, 234, 235, 236, 237, 238, 239, 240, 241, 242, 243, 244, 245, 246, 247, 248, 249, 250, 251, 252, 253, 254, 255, 256, 257, 258, 259, 260, 261, 262, 263, 264, 265, 266, 267, 268, 269, 270, 271, 272, 273, 274, 275, 276, 277, 278, 279, 280, 281, 282, 283, 284, 285, 286, 287, 288, 289, 290, 291, 292, 293, 294, 295, 296, 297, 298, 299, 300, 301, 302, 303, 304, 305, 306, 307, 308, 309, 310, 311, 312, 313, 314, 315, 316, 317, 318, 319, 320, 321, 322, 323, 324, 325, 326, 327, 328, 329, 330, 331, 332, 333, 334, 335, 336, 337, 338, 339, 340, 341, 342, 343, 344, 345, 346, 347, 348, 349, 350, 351, 352, 353, 354, 355, 356, 357, 358, 359, 360, 361, 362, 363, 364, 365, 366, 367, 368, 369, 370, 371, 372, 373, 374, 375, 376, 377, 378, 379, 380, 381, 382, 383, 384, 385, 386, 387, 388, 389, 390, 391, 392, 393, 394, 395, 396, 397, 398, 399, 400, 401, 402, 403, 404, 405, 406, 407, 408, 409, 410, 411, 412, 413, 414, 415, 416, 417, 418, 419, 420, 421, 422, 423, 424, 425, 426, 427, 428, 429, 430, 431, 432, 433, 434, 435, 436, 437, 438, 439, 440, 441, 442, 443, 444, 445, 446, 447, 448, 449, 450, 451, 452, 453, 454, 455, 456, 457, 458, 459, 460, 461, 462, 463, 464, 465, 466, 467, 468, 469, 470, 471, 472, 473, 474, 475, 476, 477, 478, 479, 480, 481, 482, 483, 484, 485, 486, 487, 488, 489, 490, 491, 492, 493, 494, 495, 496, 497, 498, 499, 500, 501, 502, 503, 504, 505, 506, 507, 508, 509, 510, 511, 512, 513, 514, 515, 516, 517, 518, 519, 520, 521, 522, 523, 524, 525, 526, 527, 528, 529, 530, 531, 532, 533, 534, 535, 536, 537, 538, 539, 540, 541, 542, 543, 544, 545, 546, 547, 548, 549, 550, 551, 552, 553, 554, 555, 556, 557, 558, 559, 560, 561, 562, 563, 564, 565, 566, 567, 568, 569, 570, 571, 572, 573, 574, 575, 576, 577, 578, 579, 580, 581, 582, 583, 584, 585, 586, 587, 588, 589, 590, 591, 592, 593, 594, 595, 596, 597, 598, 599, 600, 601, 602, 603, 604, 605, 606, 607, 608, 609, 610, 611, 612, 613, 614, 615, 616, 617, 618, 619, 620, 621, 622, 623, 624, 625, 626, 627, 628, 629, 630, 631, 632, 633, 634, 635, 636, 637, 638, 639, 640, 641, 642, 643, 644, 645, 646, 647, 648, 649, 650, 651, 652, 653, 654, 655, 656, 657, 658, 659, 660, 661, 662, 663, 664, 665, 666, 667, 668, 669, 670, 671, 672, 673, 674, 675, 676, 677, 678, 679, 680, 681, 682, 683, 684, 685, 686, 687, 688, 689, 690, 691, 692, 693, 694, 695, 696, 697, 698, 699, 700, 701, 702, 703, 704, 705, 706, 707, 708, 709, 710, 711, 712, 713, 714, 715, 716, 717, 718, 719, 720, 721, 722, 723, 724, 725, 726, 727, 728, 729, 730, 731, 732, 733, 734, 735, 736, 737, 738, 739, 740, 741, 742, 743, 744, 745, 746, 747, 748, 749, 750, 751, 752, 753, 754, 755, 756, 757, 758, 759, 760, 761, 762, 763, 764, 765, 766, 767, 768, 769, 770, 771, 772, 773, 774, 775, 776, 777, 778, 779, 780, 781, 782, 783, 784, 785, 786, 787, 788, 789, 790, 791, 792, 793, 794, 795, 796, 797, 798, 799, 800, 801, 802, 803, 804, 805, 806, 807, 808, 809, 810, 811, 812, 813, 814, 815, 816, 817, 818, 819, 820, 821, 822, 823, 824, 825, 826, 827, 828, 829, 830, 831, 832, 833, 834, 835, 836, 837, 838, 839, 840, 841, 842, 843, 844, 845, 846, 847, 848, 849, 850, 851, 852, 853, 854, 855, 856, 857, 858, 859, 860, 861, 862, 863, 864, 865, 866, 867, 868, 869, 870, 871, 872, 873, 874, 875, 876, 877, 878, 879, 880, 881, 882, 883, 884, 885, 886, 887, 888, 889, 890, 891, 892, 893, 894, 895, 896, 897, 898, 899, 900, 901, 902, 903, 904, 905, 906, 907, 908, 909, 910, 911, 912, 913, 914, 915, 916, 917, 918, 919, 920, 921, 922, 923, 924, 925, 926, 927, 928, 929, 930, 931, 932, 933, 934, 935, 936, 937, 938, 939, 940, 941, 942, 943, 944, 945, 946, 947, 948, 949, 950, 951, 952], 1.0, 'REPLACE')
_vg = ob_tank.vertex_groups.new(name='tank_bone_gun')
_m = ob_tank.modifiers.new('Armature', 'ARMATURE')
_m.object = ob_scene_root

# ---- collection membership
col_collection_1.objects.link(ob_scene_root)
col_collection_1.objects.link(ob_tank)

# ---- scene / render settings (as saved in the file)
scene.frame_start = 1; scene.frame_end = 250; scene.frame_set(1)
scene.render.engine = 'BLENDER_EEVEE_NEXT'
scene.render.image_settings.file_format = 'JPEG'
scene.render.image_settings.color_mode = 'RGB'
scene.render.image_settings.compression = 90
scene.render.resolution_x = 800
scene.render.resolution_y = 600
scene.render.pixel_aspect_x = 100.0
scene.render.pixel_aspect_y = 100.0
scene.render.fps = 25
scene.render.dither_intensity = 0.0
scene.render.use_compositing = False
scene.render.use_sequencer = False
scene.render.bake_margin = 2
scene.render.bake_bias = 0.0
scene.render.use_stamp_time = False
scene.render.use_stamp_date = False
scene.render.use_stamp_frame = False
scene.render.use_stamp_camera = False
scene.render.use_stamp_scene = False
scene.render.use_stamp_filename = False
scene.render.use_stamp_render_time = False
scene.render.stamp_font_size = 0
scene.cycles.use_denoising = False
scene.cycles.samples = 10
scene.cycles.sampling_pattern = 'TABULATED_SOBOL'
scene.cycles.light_sampling_threshold = 0.0
scene.cycles.use_adaptive_sampling = False
scene.cycles.use_light_tree = False
scene.cycles.blur_glossy = 0.0
scene.cycles.volume_bounces = 1
scene.cycles.pixel_filter_type = 'GAUSSIAN'
scene.cycles.sample_clamp_indirect = 0.0
scene.view_settings.view_transform = 'Raw'
bpy.context.view_layer.update()

# ---- added for rendering (the .blend has no active camera): camera
cam_auto = bpy.data.cameras.new('AutoCamera')
cam_auto.lens = 50.0
cam_auto.sensor_width = 36.0
cam_auto.clip_end = 4014.32
ob_auto_camera = bpy.data.objects.new('AutoCamera', cam_auto)
scene.collection.objects.link(ob_auto_camera)
ob_auto_camera.location = (230.99, -279.851, 230.295)
ob_auto_camera.rotation_euler = (1.09748, -7.21219e-08, 0.694738)
scene.camera = ob_auto_camera
bpy.context.view_layer.update()
